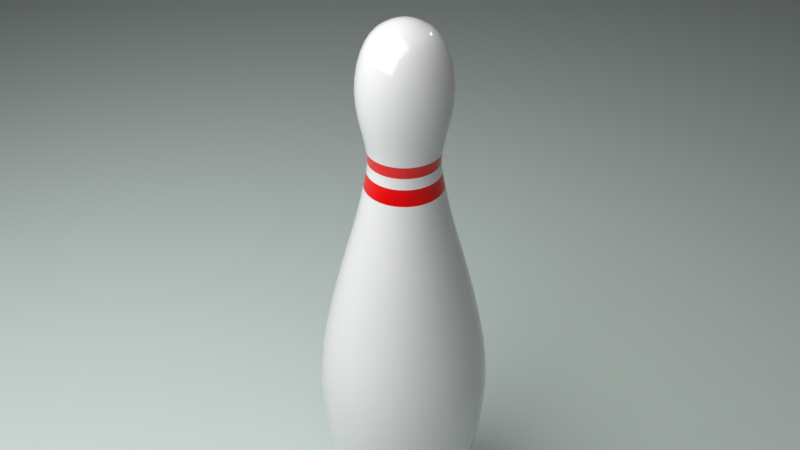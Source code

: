 # Source: popic.blend  (saved by Blender 2.79.0; exported with 4.5.12 LTS)
import bpy
from mathutils import Matrix  # noqa: F401  (used for matrix-valued properties, if any)

bpy.ops.wm.read_factory_settings(use_empty=True)
scene = bpy.context.scene
scene.name = 'Scene'

# ---- collections
col_collection_1 = bpy.data.collections.new('Collection 1'); scene.collection.children.link(col_collection_1)

# ---- materials (node trees are filled in below, after node groups)
mat_material_003 = bpy.data.materials.new('Material.003')
mat_material_003.alpha_threshold = 0.0
mat_material_003.roughness = 0.5
mat_material_004 = bpy.data.materials.new('Material.004')
mat_material_004.alpha_threshold = 0.0
mat_material_004.roughness = 0.5
mat_material_001 = bpy.data.materials.new('Material.001')
mat_material_001.alpha_threshold = 0.0
mat_material_001.roughness = 0.5
mat_material_002 = bpy.data.materials.new('Material.002')
mat_material_002.alpha_threshold = 0.0
mat_material_002.roughness = 0.5

# ---- material node trees
mat_material_003.use_nodes = True; mat_material_003.node_tree.nodes.clear()
_N = mat_material_003.node_tree.nodes; _L = mat_material_003.node_tree.links
n0 = _N.new('ShaderNodeOutputMaterial'); n0.name = 'Material Output'; n0.location = (300, 300)
n1 = _N.new('ShaderNodeEmission'); n1.name = 'Emission'; n1.location = (10, 300)
n1.inputs[0].default_value = (0.8, 0.8, 0.8, 1.0)
n1.inputs[1].default_value = 4.0
_L.new(n1.outputs[0], n0.inputs[0])
n0.is_active_output = True
mat_material_004.use_nodes = True; mat_material_004.node_tree.nodes.clear()
_N = mat_material_004.node_tree.nodes; _L = mat_material_004.node_tree.links
n0 = _N.new('ShaderNodeOutputMaterial'); n0.name = 'Material Output'; n0.location = (300, 300)
n1 = _N.new('ShaderNodeBsdfDiffuse'); n1.name = 'Diffuse BSDF'; n1.location = (10, 300)
n1.inputs[0].default_value = (0.6963, 0.8, 0.753, 1.0)
_L.new(n1.outputs[0], n0.inputs[0])
n0.is_active_output = True
mat_material_001.use_nodes = True; mat_material_001.node_tree.nodes.clear()
_N = mat_material_001.node_tree.nodes; _L = mat_material_001.node_tree.links
n0 = _N.new('ShaderNodeOutputMaterial'); n0.name = 'Material Output'; n0.location = (300, 300)
n1 = _N.new('ShaderNodeBsdfPrincipled'); n1.name = 'Principled BSDF'; n1.location = (10, 300)
n1.width = 150
n1.subsurface_method = 'BURLEY'
n1.inputs[2].default_value = 0.0
n1.inputs[3].default_value = 1.45
n1.inputs[9].default_value = (1.0, 1.0, 1.0)
n1.inputs[13].default_value = 0.6193
_L.new(n1.outputs[0], n0.inputs[0])
n0.is_active_output = True
mat_material_002.use_nodes = True; mat_material_002.node_tree.nodes.clear()
_N = mat_material_002.node_tree.nodes; _L = mat_material_002.node_tree.links
n0 = _N.new('ShaderNodeOutputMaterial'); n0.name = 'Material Output'; n0.location = (300, 300)
n1 = _N.new('ShaderNodeBsdfPrincipled'); n1.name = 'Principled BSDF'; n1.location = (10, 300)
n1.width = 150
n1.subsurface_method = 'BURLEY'
n1.inputs[0].default_value = (0.8, 0.0, 0.001313, 1.0)
n1.inputs[2].default_value = 0.0
n1.inputs[3].default_value = 1.45
n1.inputs[9].default_value = (1.0, 1.0, 1.0)
n1.inputs[13].default_value = 0.5917
n2 = _N.new('ShaderNodeTexCoord'); n2.name = 'Texture Coordinate'; n2.location = (-328, 179)
_L.new(n1.outputs[0], n0.inputs[0])
n0.is_active_output = True

# ---- world
world_world = bpy.data.worlds.new('World'); scene.world = world_world
world_world.color = (0.05088, 0.05088, 0.05088)
world_world.use_sun_shadow = False
world_world.sun_shadow_jitter_overblur = 0.0
world_world.cycles.sampling_method = 'MANUAL'

# ---- cameras
cam_camera = bpy.data.cameras.new('Camera')
cam_camera.clip_end = 100.0
cam_camera.lens = 35.0
cam_camera.sensor_width = 32.0
cam_camera.sensor_height = 18.0
cam_camera.ortho_scale = 7.314
cam_camera.dof.focus_distance = 0.0

# ---- lights
light_lamp = bpy.data.lights.new('Lamp', 'POINT')
light_lamp.transmission_factor = 0.0
light_lamp.cutoff_distance = 30.0
light_lamp.energy = 100.0
light_lamp.shadow_buffer_clip_start = 1.001
light_lamp.shadow_soft_size = 0.1
light_lamp.shadow_maximum_resolution = 0.006
light_lamp.use_absolute_resolution = True

# ---- meshes
me_plane_001 = bpy.data.meshes.new('Plane.001')
me_plane_001.from_pydata([(-1.0, -1.0, 0.0), (1.0, -1.0, 0.0), (-1.0, 1.0, 0.0), (1.0, 1.0, 0.0)], [], [(0, 1, 3, 2)])
me_plane_001.materials.append(mat_material_003)
me_plane_001.use_remesh_preserve_volume = False
me_plane_001.use_remesh_preserve_attributes = False
me_plane_001.use_mirror_vertex_groups = False
me_plane_001.update()
me_plane = bpy.data.meshes.new('Plane')
me_plane.from_pydata([(-1.0, -1.0, 0.0), (1.0, -1.0, 0.0), (-1.0, 1.0, 0.0), (1.0, 1.0, 0.0)], [], [(0, 1, 3, 2)])
me_plane.materials.append(mat_material_004)
me_plane.use_remesh_preserve_volume = False
me_plane.use_remesh_preserve_attributes = False
me_plane.use_mirror_vertex_groups = False
me_plane.update()
me_cylinder = bpy.data.meshes.new('Cylinder')
me_cylinder.from_pydata([(4.351e-08, 1.771e-07, -1.0), (4.351e-08, 0.4414, -1.0), (3.054e-08, 0.5462, 0.8095), (0.08611, 0.4329, -1.0), (0.1066, 0.5357, 0.8095), (0.1689, 0.4078, -1.0), (0.209, 0.5046, 0.8095), (0.2452, 0.367, -1.0), (0.3034, 0.4541, 0.8095), (0.3121, 0.3121, -1.0), (0.3862, 0.3862, 0.8095), (0.367, 0.2452, -1.0), (0.4541, 0.3034, 0.8095), (0.4078, 0.1689, -1.0), (0.5046, 0.209, 0.8095), (0.4329, 0.08611, -1.0), (0.5357, 0.1066, 0.8095), (0.4414, 2.104e-07, -1.0), (0.5462, 1.838e-07, 0.8095), (0.4329, -0.08611, -1.0), (0.5357, -0.1066, 0.8095), (0.4078, -0.1689, -1.0), (0.5046, -0.209, 0.8095), (0.367, -0.2452, -1.0), (0.4541, -0.3034, 0.8095), (0.3121, -0.3121, -1.0), (0.3862, -0.3862, 0.8095), (0.2452, -0.367, -1.0), (0.3034, -0.4541, 0.8095), (0.1689, -0.4078, -1.0), (0.209, -0.5046, 0.8095), (0.08611, -0.4329, -1.0), (0.1066, -0.5357, 0.8095), (-1.003e-07, -0.4414, -1.0), (-1.474e-07, -0.5462, 0.8095), (-0.08611, -0.4329, -1.0), (-0.1066, -0.5357, 0.8095), (-0.1689, -0.4078, -1.0), (-0.209, -0.5046, 0.8095), (-0.2452, -0.367, -1.0), (-0.3034, -0.4541, 0.8095), (-0.3121, -0.3121, -1.0), (-0.3862, -0.3862, 0.8095), (-0.367, -0.2452, -1.0), (-0.4541, -0.3034, 0.8095), (-0.4078, -0.1689, -1.0), (-0.5046, -0.209, 0.8095), (-0.4329, -0.08611, -1.0), (-0.5357, -0.1066, 0.8095), (-0.4414, 6.033e-07, -1.0), (-0.5462, 6.699e-07, 0.8095), (-0.4329, 0.08611, -1.0), (-0.5357, 0.1066, 0.8095), (-0.4078, 0.1689, -1.0), (-0.5046, 0.209, 0.8095), (-0.367, 0.2452, -1.0), (-0.4541, 0.3034, 0.8095), (-0.3121, 0.3121, -1.0), (-0.3862, 0.3862, 0.8095), (-0.2452, 0.367, -1.0), (-0.3034, 0.4541, 0.8095), (-0.1689, 0.4078, -1.0), (-0.209, 0.5046, 0.8095), (-0.08611, 0.4329, -1.0), (-0.1066, 0.5357, 0.8095), (-1.11e-08, 0.8823, 0.0), (0.1721, 0.8653, 0.0), (0.3376, 0.8151, 0.0), (0.4902, 0.7336, 0.0), (0.6239, 0.6239, 0.0), (0.7336, 0.4902, 0.0), (0.8151, 0.3376, 0.0), (0.8653, 0.1721, 0.0), (0.8823, 1.031e-07, 0.0), (0.8653, -0.1721, 0.0), (0.8151, -0.3376, 0.0), (0.7336, -0.4902, 0.0), (0.6239, -0.6239, 0.0), (0.4902, -0.7336, 0.0), (0.3376, -0.8151, 0.0), (0.1721, -0.8653, 0.0), (-2.986e-07, -0.8823, 0.0), (-0.1721, -0.8653, 0.0), (-0.3376, -0.8151, 0.0), (-0.4902, -0.7336, 0.0), (-0.6239, -0.6239, 0.0), (-0.7336, -0.4902, 0.0), (-0.8151, -0.3376, 0.0), (-0.8653, -0.1721, 0.0), (-0.8823, 8.884e-07, 0.0), (-0.8653, 0.1721, 0.0), (-0.8151, 0.3376, 0.0), (-0.7336, 0.4902, 0.0), (-0.6239, 0.6239, 0.0), (-0.4902, 0.7336, 0.0), (-0.3376, 0.8151, 0.0), (-0.1721, 0.8653, 0.0), (-0.1451, 0.7297, -0.5086), (-0.1502, 0.755, 0.3943), (2.128e-09, 0.7698, 0.3943), (6.657e-09, 0.744, -0.5086), (-0.2847, 0.6874, -0.5086), (-0.2946, 0.7112, 0.3943), (-0.4133, 0.6186, -0.5086), (-0.4277, 0.6401, 0.3943), (-0.5261, 0.5261, -0.5086), (-0.5443, 0.5443, 0.3943), (-0.6186, 0.4133, -0.5086), (-0.6401, 0.4277, 0.3943), (-0.6874, 0.2847, -0.5086), (-0.7112, 0.2946, 0.3943), (-0.7297, 0.1451, -0.5086), (-0.755, 0.1502, 0.3943), (-0.744, 7.996e-07, -0.5086), (-0.7698, 8.159e-07, 0.3943), (-0.7297, -0.1451, -0.5086), (-0.755, -0.1502, 0.3943), (-0.6874, -0.2847, -0.5086), (-0.7112, -0.2946, 0.3943), (-0.6186, -0.4133, -0.5086), (-0.6401, -0.4277, 0.3943), (-0.5261, -0.5261, -0.5086), (-0.5443, -0.5443, 0.3943), (-0.4133, -0.6186, -0.5086), (-0.4277, -0.6401, 0.3943), (-0.2847, -0.6874, -0.5086), (-0.2946, -0.7112, 0.3943), (-0.1451, -0.7297, -0.5086), (-0.1502, -0.755, 0.3943), (-2.358e-07, -0.744, -0.5086), (-2.487e-07, -0.7698, 0.3943), (0.1451, -0.7297, -0.5086), (0.1502, -0.755, 0.3943), (0.2847, -0.6874, -0.5086), (0.2946, -0.7112, 0.3943), (0.4133, -0.6186, -0.5086), (0.4277, -0.6401, 0.3943), (0.5261, -0.5261, -0.5086), (0.5443, -0.5443, 0.3943), (0.6186, -0.4133, -0.5086), (0.6401, -0.4277, 0.3943), (0.6874, -0.2847, -0.5086), (0.7112, -0.2946, 0.3943), (0.7297, -0.1451, -0.5086), (0.755, -0.1502, 0.3943), (0.744, 1.374e-07, -0.5086), (0.7698, 1.307e-07, 0.3943), (0.7297, 0.1451, -0.5086), (0.755, 0.1502, 0.3943), (0.6874, 0.2847, -0.5086), (0.7112, 0.2946, 0.3943), (0.6186, 0.4133, -0.5086), (0.6401, 0.4277, 0.3943), (0.5261, 0.5261, -0.5086), (0.5443, 0.5443, 0.3943), (0.4133, 0.6186, -0.5086), (0.4277, 0.6401, 0.3943), (0.2847, 0.6874, -0.5086), (0.2946, 0.7112, 0.3943), (0.1451, 0.7297, -0.5086), (0.1502, 0.755, 0.3943), (4.752e-08, 0.3478, 1.2), (0.06786, 0.3412, 1.2), (0.1331, 0.3214, 1.2), (0.1933, 0.2892, 1.2), (0.246, 0.246, 1.2), (0.2892, 0.1933, 1.2), (0.3214, 0.1331, 1.2), (0.3412, 0.06786, 1.2), (0.3478, 2.32e-07, 1.2), (0.3412, -0.06786, 1.2), (0.3214, -0.1331, 1.2), (0.2892, -0.1933, 1.2), (0.246, -0.246, 1.2), (0.1933, -0.2892, 1.2), (0.1331, -0.3214, 1.2), (0.06786, -0.3412, 1.2), (-6.582e-08, -0.3478, 1.2), (-0.06786, -0.3412, 1.2), (-0.1331, -0.3214, 1.2), (-0.1933, -0.2892, 1.2), (-0.246, -0.246, 1.2), (-0.2892, -0.1933, 1.2), (-0.3214, -0.1331, 1.2), (-0.3412, -0.06786, 1.2), (-0.3478, 5.417e-07, 1.2), (-0.3412, 0.06786, 1.2), (-0.3214, 0.1331, 1.2), (-0.2892, 0.1933, 1.2), (-0.246, 0.246, 1.2), (-0.1933, 0.2892, 1.2), (-0.1331, 0.3214, 1.2), (-0.06786, 0.3412, 1.2), (5.083e-08, 0.3178, 1.302), (0.06199, 0.3116, 1.302), (0.1216, 0.2936, 1.302), (0.1765, 0.2642, 1.302), (0.2247, 0.2247, 1.302), (0.2642, 0.1765, 1.302), (0.2936, 0.1216, 1.302), (0.3116, 0.06199, 1.302), (0.3178, 2.396e-07, 1.302), (0.3116, -0.06199, 1.302), (0.2936, -0.1216, 1.302), (0.2642, -0.1765, 1.302), (0.2247, -0.2247, 1.302), (0.1765, -0.2642, 1.302), (0.1216, -0.2936, 1.302), (0.06199, -0.3116, 1.302), (-5.271e-08, -0.3178, 1.302), (-0.06199, -0.3116, 1.302), (-0.1216, -0.2936, 1.302), (-0.1765, -0.2642, 1.302), (-0.2247, -0.2247, 1.302), (-0.2642, -0.1765, 1.302), (-0.2936, -0.1216, 1.302), (-0.3116, -0.06199, 1.302), (-0.3178, 5.224e-07, 1.302), (-0.3116, 0.06199, 1.302), (-0.2936, 0.1216, 1.302), (-0.2642, 0.1765, 1.302), (-0.2247, 0.2247, 1.302), (-0.1765, 0.2642, 1.302), (-0.1216, 0.2936, 1.302), (-0.06199, 0.3116, 1.302), (4.752e-08, 0.3478, 1.414), (0.06786, 0.3412, 1.414), (0.1331, 0.3214, 1.414), (0.1933, 0.2892, 1.414), (0.246, 0.246, 1.414), (0.2892, 0.1933, 1.414), (0.3214, 0.1331, 1.414), (0.3412, 0.06786, 1.414), (0.3478, 2.32e-07, 1.414), (0.3412, -0.06786, 1.414), (0.3214, -0.1331, 1.414), (0.2892, -0.1933, 1.414), (0.246, -0.246, 1.414), (0.1933, -0.2892, 1.414), (0.1331, -0.3214, 1.414), (0.06786, -0.3412, 1.414), (-6.582e-08, -0.3478, 1.414), (-0.06786, -0.3412, 1.414), (-0.1331, -0.3214, 1.414), (-0.1933, -0.2892, 1.414), (-0.246, -0.246, 1.414), (-0.2892, -0.1933, 1.414), (-0.3214, -0.1331, 1.414), (-0.3412, -0.06786, 1.414), (-0.3478, 5.417e-07, 1.414), (-0.3412, 0.06786, 1.414), (-0.3214, 0.1331, 1.414), (-0.2892, 0.1933, 1.414), (-0.246, 0.246, 1.414), (-0.1933, 0.2892, 1.414), (-0.1331, 0.3214, 1.414), (-0.06786, 0.3412, 1.414), (4.954e-08, 0.3289, 1.862), (0.06416, 0.3226, 1.862), (0.1259, 0.3038, 1.862), (0.1827, 0.2734, 1.862), (0.2325, 0.2325, 1.862), (0.2734, 0.1827, 1.862), (0.3038, 0.1259, 1.862), (0.3226, 0.06416, 1.862), (0.3289, 2.368e-07, 1.862), (0.3226, -0.06416, 1.862), (0.3038, -0.1259, 1.862), (0.2734, -0.1827, 1.862), (0.2325, -0.2325, 1.862), (0.1827, -0.2734, 1.862), (0.1259, -0.3038, 1.862), (0.06416, -0.3226, 1.862), (-5.762e-08, -0.3289, 1.862), (-0.06416, -0.3226, 1.862), (-0.1259, -0.3038, 1.862), (-0.1827, -0.2734, 1.862), (-0.2325, -0.2325, 1.862), (-0.2734, -0.1827, 1.862), (-0.3038, -0.1259, 1.862), (-0.3226, -0.06416, 1.862), (-0.3289, 5.295e-07, 1.862), (-0.3226, 0.06416, 1.862), (-0.3038, 0.1259, 1.862), (-0.2734, 0.1827, 1.862), (-0.2325, 0.2325, 1.862), (-0.1827, 0.2734, 1.862), (-0.1259, 0.3038, 1.862), (-0.06416, 0.3226, 1.862), (0.1737, -0.4193, 1.638), (0.08855, -0.4452, 1.638), (0.08855, 0.4452, 1.638), (0.1737, 0.4193, 1.638), (-0.321, 0.321, 1.638), (-0.2522, 0.3774, 1.638), (-1.11e-07, -0.4539, 1.638), (0.2522, 0.3774, 1.638), (-0.1737, 0.4193, 1.638), (-0.08855, -0.4452, 1.638), (0.321, 0.321, 1.638), (-0.08855, 0.4452, 1.638), (-0.1737, -0.4193, 1.638), (0.3774, 0.2522, 1.638), (3.688e-08, 0.4539, 1.638), (-0.2522, -0.3774, 1.638), (0.4193, 0.1737, 1.638), (-0.321, -0.321, 1.638), (0.4452, 0.08855, 1.638), (-0.3774, -0.2522, 1.638), (0.4539, 2.051e-07, 1.638), (-0.4193, -0.1737, 1.638), (0.4452, -0.08855, 1.638), (-0.4452, -0.08855, 1.638), (0.4193, -0.1737, 1.638), (-0.4539, 6.091e-07, 1.638), (0.3774, -0.2522, 1.638), (-0.4452, 0.08855, 1.638), (0.321, -0.321, 1.638), (-0.4193, 0.1737, 1.638), (0.2522, -0.3774, 1.638), (-0.3774, 0.2522, 1.638), (6.705e-08, 0.1589, 1.91), (0.031, 0.1559, 1.91), (0.06081, 0.1468, 1.91), (0.08829, 0.1321, 1.91), (0.1124, 0.1124, 1.91), (0.1321, 0.08829, 1.91), (0.1468, 0.06081, 1.91), (0.1559, 0.031, 1.91), (0.1589, 2.789e-07, 1.91), (0.1559, -0.031, 1.91), (0.1468, -0.06081, 1.91), (0.1321, -0.08829, 1.91), (0.1124, -0.1124, 1.91), (0.08829, -0.1321, 1.91), (0.06081, -0.1468, 1.91), (0.031, -0.1559, 1.91), (1.527e-08, -0.1589, 1.91), (-0.031, -0.1559, 1.91), (-0.06081, -0.1468, 1.91), (-0.08829, -0.1321, 1.91), (-0.1124, -0.1124, 1.91), (-0.1321, -0.08829, 1.91), (-0.1468, -0.06081, 1.91), (-0.1559, -0.031, 1.91), (-0.1589, 4.203e-07, 1.91), (-0.1559, 0.031, 1.91), (-0.1468, 0.06081, 1.91), (-0.1321, 0.08829, 1.91), (-0.1124, 0.1124, 1.91), (-0.08829, 0.1321, 1.91), (-0.06081, 0.1468, 1.91), (-0.031, 0.1559, 1.91), (-0.4307, 5.952e-07, 1.005), (-0.4224, 0.08402, 1.005), (-0.08402, 0.4224, 1.005), (4.052e-08, 0.4307, 1.005), (0.1648, -0.3979, 1.005), (0.08402, -0.4224, 1.005), (0.3045, 0.3045, 1.005), (0.3581, 0.2393, 1.005), (-0.3581, -0.2393, 1.005), (-0.3979, -0.1648, 1.005), (0.3581, -0.2393, 1.005), (0.3045, -0.3045, 1.005), (0.08402, 0.4224, 1.005), (0.1648, 0.3979, 1.005), (-0.3045, 0.3045, 1.005), (-0.2393, 0.3581, 1.005), (-0.1648, -0.3979, 1.005), (-0.2393, -0.3581, 1.005), (0.4307, 2.119e-07, 1.005), (0.4224, -0.08402, 1.005), (-0.3979, 0.1648, 1.005), (-9.981e-08, -0.4307, 1.005), (0.3979, 0.1648, 1.005), (-0.4224, -0.08402, 1.005), (0.2393, -0.3581, 1.005), (0.2393, 0.3581, 1.005), (-0.1648, 0.3979, 1.005), (-0.3045, -0.3045, 1.005), (0.3979, -0.1648, 1.005), (-0.3581, 0.2393, 1.005), (-0.08402, -0.4224, 1.005), (0.4224, 0.08402, 1.005), (7.55e-08, 0.02268, 1.929), (3.938e-08, 0.4754, -0.9448), (4.351e-08, 0.4121, -1.0), (0.09274, 0.4662, -0.9448), (0.08041, 0.4042, -1.0), (0.1819, 0.4392, -0.9448), (0.1577, 0.3808, -1.0), (0.2641, 0.3952, -0.9448), (0.229, 0.3427, -1.0), (0.3361, 0.3361, -0.9448), (0.2914, 0.2914, -1.0), (0.3952, 0.2641, -0.9448), (0.3427, 0.229, -1.0), (0.4392, 0.1819, -0.9448), (0.3808, 0.1577, -1.0), (0.4662, 0.09274, -0.9448), (0.4042, 0.08041, -1.0), (0.4754, 2.022e-07, -0.9448), (0.4121, 2.082e-07, -1.0), (0.4662, -0.09274, -0.9448), (0.4042, -0.08041, -1.0), (0.4392, -0.1819, -0.9448), (0.3808, -0.1577, -1.0), (0.3952, -0.2641, -0.9448), (0.3427, -0.229, -1.0), (0.3361, -0.3361, -0.9448), (0.2914, -0.2914, -1.0), (0.2641, -0.3952, -0.9448), (0.229, -0.3427, -1.0), (0.1819, -0.4392, -0.9448), (0.1577, -0.3808, -1.0), (0.09274, -0.4662, -0.9448), (0.08041, -0.4042, -1.0), (-1.155e-07, -0.4754, -0.9448), (-9.078e-08, -0.4121, -1.0), (-0.09274, -0.4662, -0.9448), (-0.08041, -0.4042, -1.0), (-0.1819, -0.4392, -0.9448), (-0.1577, -0.3808, -1.0), (-0.2641, -0.3952, -0.9448), (-0.229, -0.3427, -1.0), (-0.3361, -0.3361, -0.9448), (-0.2914, -0.2914, -1.0), (-0.3952, -0.2641, -0.9448), (-0.3427, -0.229, -1.0), (-0.4392, -0.1819, -0.9448), (-0.3808, -0.1577, -1.0), (-0.4662, -0.09274, -0.9448), (-0.4042, -0.08041, -1.0), (-0.4754, 6.254e-07, -0.9448), (-0.4121, 5.751e-07, -1.0), (-0.4662, 0.09274, -0.9448), (-0.4042, 0.08041, -1.0), (-0.4392, 0.1819, -0.9448), (-0.3808, 0.1577, -1.0), (-0.3952, 0.2641, -0.9448), (-0.3427, 0.229, -1.0), (-0.3361, 0.3361, -0.9448), (-0.2914, 0.2914, -1.0), (-0.2641, 0.3952, -0.9448), (-0.229, 0.3427, -1.0), (-0.1819, 0.4392, -0.9448), (-0.1577, 0.3808, -1.0), (-0.09274, 0.4662, -0.9448), (-0.08041, 0.4042, -1.0), (0.004425, 0.02224, 1.929), (0.008679, 0.02095, 1.929), (0.0126, 0.01886, 1.929), (0.01604, 0.01604, 1.929), (0.01886, 0.0126, 1.929), (0.02095, 0.00868, 1.929), (0.02224, 0.004425, 1.929), (0.02268, 3.121e-07, 1.929), (0.02224, -0.004424, 1.929), (0.02095, -0.008679, 1.929), (0.01886, -0.0126, 1.929), (0.01604, -0.01604, 1.929), (0.0126, -0.01886, 1.929), (0.008679, -0.02095, 1.929), (0.004425, -0.02224, 1.929), (6.811e-08, -0.02268, 1.929), (-0.004425, -0.02224, 1.929), (-0.008679, -0.02095, 1.929), (-0.0126, -0.01886, 1.929), (-0.01604, -0.01604, 1.929), (-0.01886, -0.0126, 1.929), (-0.02095, -0.008679, 1.929), (-0.02224, -0.004424, 1.929), (-0.02268, 3.323e-07, 1.929), (-0.02224, 0.004425, 1.929), (-0.02095, 0.00868, 1.929), (-0.01886, 0.0126, 1.929), (-0.01604, 0.01604, 1.929), (-0.0126, 0.01886, 1.929), (-0.008679, 0.02095, 1.929), (-0.004425, 0.02224, 1.929), (0.05499, -0.08229, 1.923), (0.03788, -0.09144, 1.923), (7.223e-08, 0.09897, 1.923), (0.01931, 0.09707, 1.923), (-0.08229, 0.05499, 1.923), (-0.06998, 0.06998, 1.923), (0.01931, -0.09707, 1.923), (0.03788, 0.09144, 1.923), (-0.05499, 0.08229, 1.923), (3.998e-08, -0.09897, 1.923), (0.05499, 0.08229, 1.923), (-0.03788, 0.09144, 1.923), (-0.01931, -0.09707, 1.923), (0.06998, 0.06998, 1.923), (-0.01931, 0.09707, 1.923), (-0.03788, -0.09144, 1.923), (0.08229, 0.05499, 1.923), (-0.05499, -0.08229, 1.923), (0.09144, 0.03788, 1.923), (-0.06998, -0.06998, 1.923), (0.09707, 0.01931, 1.923), (-0.08229, -0.05499, 1.923), (0.09897, 2.936e-07, 1.923), (-0.09144, -0.03787, 1.923), (0.09707, -0.01931, 1.923), (-0.09707, -0.01931, 1.923), (0.09144, -0.03787, 1.923), (-0.09897, 3.817e-07, 1.923), (0.08229, -0.05499, 1.923), (-0.09707, 0.01931, 1.923), (0.06998, -0.06998, 1.923), (-0.09144, 0.03788, 1.923), (0.06493, 0.3264, 1.251), (0.06493, 0.3264, 1.358), (4.917e-08, 0.3328, 1.251), (4.917e-08, 0.3328, 1.358), (0.1274, 0.3075, 1.251), (0.1274, 0.3075, 1.358), (0.1849, 0.2767, 1.251), (0.1849, 0.2767, 1.358), (0.2353, 0.2353, 1.251), (0.2353, 0.2353, 1.358), (0.2767, 0.1849, 1.251), (0.2767, 0.1849, 1.358), (0.3075, 0.1274, 1.251), (0.3075, 0.1274, 1.358), (0.3264, 0.06493, 1.251), (0.3264, 0.06493, 1.358), (0.3328, 2.358e-07, 1.251), (0.3328, 2.358e-07, 1.358), (0.3264, -0.06493, 1.251), (0.3264, -0.06493, 1.358), (0.3075, -0.1274, 1.251), (0.3075, -0.1274, 1.358), (0.2767, -0.1849, 1.251), (0.2767, -0.1849, 1.358), (0.2353, -0.2353, 1.251), (0.2353, -0.2353, 1.358), (0.1849, -0.2767, 1.251), (0.1849, -0.2767, 1.358), (0.1274, -0.3075, 1.251), (0.1274, -0.3075, 1.358), (0.06493, -0.3264, 1.251), (0.06493, -0.3264, 1.358), (-5.927e-08, -0.3328, 1.251), (-5.927e-08, -0.3328, 1.358), (-0.06493, -0.3264, 1.251), (-0.06493, -0.3264, 1.358), (-0.1274, -0.3075, 1.251), (-0.1274, -0.3075, 1.358), (-0.1849, -0.2767, 1.251), (-0.1849, -0.2767, 1.358), (-0.2353, -0.2353, 1.251), (-0.2353, -0.2353, 1.358), (-0.2767, -0.1849, 1.251), (-0.2767, -0.1849, 1.358), (-0.3075, -0.1274, 1.251), (-0.3075, -0.1274, 1.358), (-0.3264, -0.06493, 1.251), (-0.3264, -0.06493, 1.358), (-0.3328, 5.32e-07, 1.251), (-0.3328, 5.32e-07, 1.358), (-0.3264, 0.06493, 1.251), (-0.3264, 0.06493, 1.358), (-0.3075, 0.1274, 1.251), (-0.3075, 0.1274, 1.358), (-0.2767, 0.1849, 1.251), (-0.2767, 0.1849, 1.358), (-0.2353, 0.2353, 1.251), (-0.2353, 0.2353, 1.358), (-0.1849, 0.2767, 1.251), (-0.1849, 0.2767, 1.358), (-0.1274, 0.3075, 1.251), (-0.1274, 0.3075, 1.358), (-0.06493, 0.3264, 1.251), (-0.06493, 0.3264, 1.358)], [], [(387, 1, 3, 389), (65, 99, 160, 66), (389, 3, 5, 391), (66, 160, 158, 67), (391, 5, 7, 393), (67, 158, 156, 68), (393, 7, 9, 395), (68, 156, 154, 69), (395, 9, 11, 397), (69, 154, 152, 70), (397, 11, 13, 399), (70, 152, 150, 71), (399, 13, 15, 401), (71, 150, 148, 72), (401, 15, 17, 403), (72, 148, 146, 73), (403, 17, 19, 405), (73, 146, 144, 74), (405, 19, 21, 407), (74, 144, 142, 75), (407, 21, 23, 409), (75, 142, 140, 76), (409, 23, 25, 411), (76, 140, 138, 77), (411, 25, 27, 413), (77, 138, 136, 78), (413, 27, 29, 415), (78, 136, 134, 79), (415, 29, 31, 417), (79, 134, 132, 80), (417, 31, 33, 419), (80, 132, 130, 81), (419, 33, 35, 421), (81, 130, 128, 82), (421, 35, 37, 423), (82, 128, 126, 83), (423, 37, 39, 425), (83, 126, 124, 84), (425, 39, 41, 427), (84, 124, 122, 85), (427, 41, 43, 429), (85, 122, 120, 86), (429, 43, 45, 431), (86, 120, 118, 87), (431, 45, 47, 433), (87, 118, 116, 88), (433, 47, 49, 435), (88, 116, 114, 89), (435, 49, 51, 437), (89, 114, 112, 90), (437, 51, 53, 439), (90, 112, 110, 91), (439, 53, 55, 441), (91, 110, 108, 92), (441, 55, 57, 443), (92, 108, 106, 93), (443, 57, 59, 445), (93, 106, 104, 94), (445, 59, 61, 447), (94, 104, 102, 95), (447, 61, 63, 449), (95, 102, 98, 96), (449, 63, 1, 387), (96, 98, 99, 65), (97, 96, 65, 100), (101, 95, 96, 97), (103, 94, 95, 101), (105, 93, 94, 103), (107, 92, 93, 105), (109, 91, 92, 107), (111, 90, 91, 109), (113, 89, 90, 111), (115, 88, 89, 113), (117, 87, 88, 115), (119, 86, 87, 117), (121, 85, 86, 119), (123, 84, 85, 121), (125, 83, 84, 123), (127, 82, 83, 125), (129, 81, 82, 127), (131, 80, 81, 129), (133, 79, 80, 131), (135, 78, 79, 133), (137, 77, 78, 135), (139, 76, 77, 137), (141, 75, 76, 139), (143, 74, 75, 141), (145, 73, 74, 143), (147, 72, 73, 145), (149, 71, 72, 147), (151, 70, 71, 149), (153, 69, 70, 151), (155, 68, 69, 153), (157, 67, 68, 155), (159, 66, 67, 157), (100, 65, 66, 159), (61, 446, 448, 63), (98, 64, 2, 99), (99, 2, 4, 160), (63, 448, 386, 1), (59, 444, 446, 61), (102, 62, 64, 98), (57, 442, 444, 59), (104, 60, 62, 102), (55, 440, 442, 57), (106, 58, 60, 104), (53, 438, 440, 55), (108, 56, 58, 106), (51, 436, 438, 53), (110, 54, 56, 108), (49, 434, 436, 51), (112, 52, 54, 110), (47, 432, 434, 49), (114, 50, 52, 112), (45, 430, 432, 47), (116, 48, 50, 114), (43, 428, 430, 45), (118, 46, 48, 116), (41, 426, 428, 43), (120, 44, 46, 118), (39, 424, 426, 41), (122, 42, 44, 120), (37, 422, 424, 39), (124, 40, 42, 122), (35, 420, 422, 37), (126, 38, 40, 124), (33, 418, 420, 35), (128, 36, 38, 126), (31, 416, 418, 33), (130, 34, 36, 128), (29, 414, 416, 31), (132, 32, 34, 130), (27, 412, 414, 29), (134, 30, 32, 132), (25, 410, 412, 27), (136, 28, 30, 134), (23, 408, 410, 25), (138, 26, 28, 136), (21, 406, 408, 23), (140, 24, 26, 138), (19, 404, 406, 21), (142, 22, 24, 140), (17, 402, 404, 19), (144, 20, 22, 142), (15, 400, 402, 17), (146, 18, 20, 144), (13, 398, 400, 15), (148, 16, 18, 146), (11, 396, 398, 13), (150, 14, 16, 148), (9, 394, 396, 11), (152, 12, 14, 150), (7, 392, 394, 9), (154, 10, 12, 152), (5, 390, 392, 7), (156, 8, 10, 154), (3, 388, 390, 5), (158, 6, 8, 156), (1, 386, 388, 3), (160, 4, 6, 158), (354, 353, 185, 186), (356, 355, 192, 161), (358, 357, 175, 176), (360, 359, 165, 166), (362, 361, 182, 183), (364, 363, 172, 173), (366, 365, 162, 163), (368, 367, 189, 190), (370, 369, 179, 180), (372, 371, 169, 170), (373, 354, 186, 187), (374, 358, 176, 177), (375, 360, 166, 167), (376, 362, 183, 184), (377, 364, 173, 174), (378, 366, 163, 164), (379, 368, 190, 191), (380, 370, 180, 181), (381, 372, 170, 171), (382, 373, 187, 188), (383, 374, 177, 178), (384, 375, 167, 168), (353, 376, 184, 185), (357, 377, 174, 175), (359, 378, 164, 165), (365, 356, 161, 162), (355, 379, 191, 192), (361, 380, 181, 182), (363, 381, 171, 172), (367, 382, 188, 189), (369, 383, 178, 179), (371, 384, 168, 169), (531, 529, 201, 202), (559, 557, 215, 216), (533, 531, 202, 203), (561, 559, 216, 217), (535, 533, 203, 204), (563, 561, 217, 218), (537, 535, 204, 205), (565, 563, 218, 219), (539, 537, 205, 206), (567, 565, 219, 220), (541, 539, 206, 207), (513, 515, 193, 194), (569, 567, 220, 221), (543, 541, 207, 208), (517, 513, 194, 195), (571, 569, 221, 222), (545, 543, 208, 209), (519, 517, 195, 196), (573, 571, 222, 223), (547, 545, 209, 210), (521, 519, 196, 197), (575, 573, 223, 224), (549, 547, 210, 211), (523, 521, 197, 198), (515, 575, 224, 193), (551, 549, 211, 212), (525, 523, 198, 199), (553, 551, 212, 213), (527, 525, 199, 200), (555, 553, 213, 214), (529, 527, 200, 201), (557, 555, 214, 215), (205, 204, 536, 538), (219, 218, 564, 566), (206, 205, 538, 540), (220, 219, 566, 568), (207, 206, 540, 542), (194, 193, 516, 514), (221, 220, 568, 570), (208, 207, 542, 544), (195, 194, 514, 518), (222, 221, 570, 572), (209, 208, 544, 546), (196, 195, 518, 520), (223, 222, 572, 574), (210, 209, 546, 548), (197, 196, 520, 522), (224, 223, 574, 576), (211, 210, 548, 550), (198, 197, 522, 524), (193, 224, 576, 516), (212, 211, 550, 552), (199, 198, 524, 526), (213, 212, 552, 554), (200, 199, 526, 528), (214, 213, 554, 556), (201, 200, 528, 530), (215, 214, 556, 558), (202, 201, 530, 532), (216, 215, 558, 560), (203, 202, 532, 534), (217, 216, 560, 562), (204, 203, 534, 536), (218, 217, 562, 564), (290, 289, 271, 272), (292, 291, 258, 259), (294, 293, 285, 286), (295, 290, 272, 273), (296, 292, 259, 260), (297, 294, 286, 287), (298, 295, 273, 274), (299, 296, 260, 261), (300, 297, 287, 288), (301, 298, 274, 275), (302, 299, 261, 262), (303, 300, 288, 257), (304, 301, 275, 276), (305, 302, 262, 263), (306, 304, 276, 277), (307, 305, 263, 264), (308, 306, 277, 278), (309, 307, 264, 265), (310, 308, 278, 279), (311, 309, 265, 266), (312, 310, 279, 280), (313, 311, 266, 267), (314, 312, 280, 281), (315, 313, 267, 268), (316, 314, 281, 282), (317, 315, 268, 269), (318, 316, 282, 283), (319, 317, 269, 270), (320, 318, 283, 284), (289, 319, 270, 271), (291, 303, 257, 258), (293, 320, 284, 285), (253, 252, 320, 293), (226, 225, 303, 291), (239, 238, 319, 289), (252, 251, 318, 320), (238, 237, 317, 319), (251, 250, 316, 318), (237, 236, 315, 317), (250, 249, 314, 316), (236, 235, 313, 315), (249, 248, 312, 314), (235, 234, 311, 313), (248, 247, 310, 312), (234, 233, 309, 311), (247, 246, 308, 310), (233, 232, 307, 309), (246, 245, 306, 308), (232, 231, 305, 307), (245, 244, 304, 306), (231, 230, 302, 305), (244, 243, 301, 304), (225, 256, 300, 303), (230, 229, 299, 302), (243, 242, 298, 301), (256, 255, 297, 300), (229, 228, 296, 299), (242, 241, 295, 298), (255, 254, 294, 297), (228, 227, 292, 296), (241, 240, 290, 295), (254, 253, 293, 294), (227, 226, 291, 292), (240, 239, 289, 290), (275, 274, 338, 339), (262, 261, 325, 326), (257, 288, 352, 321), (276, 275, 339, 340), (263, 262, 326, 327), (277, 276, 340, 341), (264, 263, 327, 328), (278, 277, 341, 342), (265, 264, 328, 329), (279, 278, 342, 343), (266, 265, 329, 330), (280, 279, 343, 344), (267, 266, 330, 331), (281, 280, 344, 345), (268, 267, 331, 332), (282, 281, 345, 346), (269, 268, 332, 333), (283, 282, 346, 347), (270, 269, 333, 334), (284, 283, 347, 348), (271, 270, 334, 335), (258, 257, 321, 322), (285, 284, 348, 349), (272, 271, 335, 336), (259, 258, 322, 323), (286, 285, 349, 350), (273, 272, 336, 337), (260, 259, 323, 324), (287, 286, 350, 351), (274, 273, 337, 338), (261, 260, 324, 325), (288, 287, 351, 352), (18, 16, 384, 371), (38, 36, 383, 369), (58, 56, 382, 367), (24, 22, 381, 363), (44, 42, 380, 361), (64, 62, 379, 355), (4, 2, 356, 365), (10, 8, 378, 359), (30, 28, 377, 357), (50, 48, 376, 353), (16, 14, 375, 384), (36, 34, 374, 383), (56, 54, 373, 382), (22, 20, 372, 381), (42, 40, 370, 380), (62, 60, 368, 379), (8, 6, 366, 378), (28, 26, 364, 377), (48, 46, 362, 376), (14, 12, 360, 375), (34, 32, 358, 374), (54, 52, 354, 373), (20, 18, 371, 372), (40, 38, 369, 370), (60, 58, 367, 368), (6, 4, 365, 366), (26, 24, 363, 364), (46, 44, 361, 362), (12, 10, 359, 360), (32, 30, 357, 358), (2, 64, 355, 356), (52, 50, 353, 354), (508, 506, 472, 473), (481, 511, 461, 462), (511, 509, 460, 461), (509, 507, 459, 460), (510, 508, 473, 474), (507, 505, 458, 459), (506, 504, 471, 472), (505, 503, 457, 458), (504, 502, 470, 471), (503, 501, 456, 457), (502, 500, 469, 470), (501, 499, 455, 456), (500, 498, 468, 469), (499, 497, 454, 455), (498, 496, 467, 468), (483, 495, 480, 385), (497, 494, 453, 454), (496, 493, 466, 467), (495, 492, 479, 480), (494, 491, 452, 453), (493, 490, 465, 466), (492, 489, 478, 479), (491, 488, 451, 452), (490, 487, 464, 465), (489, 486, 477, 478), (488, 484, 450, 451), (487, 482, 463, 464), (486, 485, 476, 477), (484, 483, 385, 450), (482, 481, 462, 463), (485, 512, 475, 476), (512, 510, 474, 475), (386, 100, 159, 388), (0, 449, 387), (388, 159, 157, 390), (0, 387, 389), (390, 157, 155, 392), (0, 389, 391), (392, 155, 153, 394), (0, 391, 393), (394, 153, 151, 396), (0, 393, 395), (396, 151, 149, 398), (0, 395, 397), (398, 149, 147, 400), (0, 397, 399), (400, 147, 145, 402), (0, 399, 401), (402, 145, 143, 404), (0, 401, 403), (404, 143, 141, 406), (0, 403, 405), (406, 141, 139, 408), (0, 405, 407), (408, 139, 137, 410), (0, 407, 409), (410, 137, 135, 412), (0, 409, 411), (412, 135, 133, 414), (0, 411, 413), (414, 133, 131, 416), (0, 413, 415), (416, 131, 129, 418), (0, 415, 417), (418, 129, 127, 420), (0, 417, 419), (420, 127, 125, 422), (0, 419, 421), (422, 125, 123, 424), (0, 421, 423), (424, 123, 121, 426), (0, 423, 425), (426, 121, 119, 428), (0, 425, 427), (428, 119, 117, 430), (0, 427, 429), (430, 117, 115, 432), (0, 429, 431), (432, 115, 113, 434), (0, 431, 433), (434, 113, 111, 436), (0, 433, 435), (436, 111, 109, 438), (0, 435, 437), (438, 109, 107, 440), (0, 437, 439), (440, 107, 105, 442), (0, 439, 441), (442, 105, 103, 444), (0, 441, 443), (444, 103, 101, 446), (0, 443, 445), (446, 101, 97, 448), (0, 445, 447), (448, 97, 100, 386), (0, 447, 449), (385, 480, 479, 478, 477, 476, 475, 474, 473, 472, 471, 470, 469, 468, 467, 466, 465, 464, 463, 462, 461, 460, 459, 458, 457, 456, 455, 454, 453, 452, 451, 450), (347, 346, 510, 512), (348, 347, 512, 485), (335, 334, 481, 482), (322, 321, 483, 484), (349, 348, 485, 486), (336, 335, 482, 487), (323, 322, 484, 488), (350, 349, 486, 489), (337, 336, 487, 490), (324, 323, 488, 491), (351, 350, 489, 492), (338, 337, 490, 493), (325, 324, 491, 494), (352, 351, 492, 495), (339, 338, 493, 496), (326, 325, 494, 497), (321, 352, 495, 483), (340, 339, 496, 498), (327, 326, 497, 499), (341, 340, 498, 500), (328, 327, 499, 501), (342, 341, 500, 502), (329, 328, 501, 503), (343, 342, 502, 504), (330, 329, 503, 505), (344, 343, 504, 506), (331, 330, 505, 507), (346, 345, 508, 510), (332, 331, 507, 509), (333, 332, 509, 511), (334, 333, 511, 481), (345, 344, 506, 508), (162, 161, 515, 513), (518, 514, 226, 227), (514, 516, 225, 226), (161, 192, 575, 515), (163, 162, 513, 517), (520, 518, 227, 228), (164, 163, 517, 519), (522, 520, 228, 229), (165, 164, 519, 521), (524, 522, 229, 230), (166, 165, 521, 523), (526, 524, 230, 231), (167, 166, 523, 525), (528, 526, 231, 232), (168, 167, 525, 527), (530, 528, 232, 233), (169, 168, 527, 529), (532, 530, 233, 234), (170, 169, 529, 531), (534, 532, 234, 235), (171, 170, 531, 533), (536, 534, 235, 236), (172, 171, 533, 535), (538, 536, 236, 237), (173, 172, 535, 537), (540, 538, 237, 238), (174, 173, 537, 539), (542, 540, 238, 239), (175, 174, 539, 541), (544, 542, 239, 240), (176, 175, 541, 543), (546, 544, 240, 241), (177, 176, 543, 545), (548, 546, 241, 242), (178, 177, 545, 547), (550, 548, 242, 243), (179, 178, 547, 549), (552, 550, 243, 244), (180, 179, 549, 551), (554, 552, 244, 245), (181, 180, 551, 553), (556, 554, 245, 246), (182, 181, 553, 555), (558, 556, 246, 247), (183, 182, 555, 557), (560, 558, 247, 248), (184, 183, 557, 559), (562, 560, 248, 249), (185, 184, 559, 561), (564, 562, 249, 250), (186, 185, 561, 563), (566, 564, 250, 251), (187, 186, 563, 565), (568, 566, 251, 252), (188, 187, 565, 567), (570, 568, 252, 253), (189, 188, 567, 569), (572, 570, 253, 254), (190, 189, 569, 571), (574, 572, 254, 255), (191, 190, 571, 573), (576, 574, 255, 256), (192, 191, 573, 575), (516, 576, 256, 225)])
me_cylinder.polygons.foreach_set('use_smooth', [True] * 577)
me_cylinder.polygons.foreach_set('material_index', [0, 0, 0, 0, 0, 0, 0, 0, 0, 0, 0, 0, 0, 0, 0, 0, 0, 0, 0, 0, 0, 0, 0, 0, 0, 0, 0, 0, 0, 0, 0, 0, 0, 0, 0, 0, 0, 0, 0, 0, 0, 0, 0, 0, 0, 0, 0, 0, 0, 0, 0, 0, 0, 0, 0, 0, 0, 0, 0, 0, 0, 0, 0, 0, 0, 0, 0, 0, 0, 0, 0, 0, 0, 0, 0, 0, 0, 0, 0, 0, 0, 0, 0, 0, 0, 0, 0, 0, 0, 0, 0, 0, 0, 0, 0, 0, 0, 0, 0, 0, 0, 0, 0, 0, 0, 0, 0, 0, 0, 0, 0, 0, 0, 0, 0, 0, 0, 0, 0, 0, 0, 0, 0, 0, 0, 0, 0, 0, 0, 0, 0, 0, 0, 0, 0, 0, 0, 0, 0, 0, 0, 0, 0, 0, 0, 0, 0, 0, 0, 0, 0, 0, 0, 0, 0, 0, 0, 0, 0, 0, 0, 0, 0, 0, 0, 0, 0, 0, 0, 0, 0, 0, 0, 0, 0, 0, 0, 0, 0, 0, 0, 0, 0, 0, 0, 0, 0, 0, 0, 0, 0, 0, 0, 0, 0, 0, 0, 0, 0, 0, 0, 0, 0, 0, 0, 0, 0, 0, 0, 0, 0, 0, 0, 0, 0, 0, 0, 0, 0, 0, 0, 0, 0, 0, 1, 1, 1, 1, 1, 1, 1, 1, 1, 1, 1, 1, 1, 1, 1, 1, 1, 1, 1, 1, 1, 1, 1, 1, 1, 1, 1, 1, 1, 1, 1, 1, 0, 0, 0, 0, 0, 0, 0, 0, 0, 0, 0, 0, 0, 0, 0, 0, 0, 0, 0, 0, 0, 0, 0, 0, 0, 0, 0, 0, 0, 0, 0, 0, 0, 0, 0, 0, 0, 0, 0, 0, 0, 0, 0, 0, 0, 0, 0, 0, 0, 0, 0, 0, 0, 0, 0, 0, 0, 0, 0, 0, 0, 0, 0, 0, 0, 0, 0, 0, 0, 0, 0, 0, 0, 0, 0, 0, 0, 0, 0, 0, 0, 0, 0, 0, 0, 0, 0, 0, 0, 0, 0, 0, 0, 0, 0, 0, 0, 0, 0, 0, 0, 0, 0, 0, 0, 0, 0, 0, 0, 0, 0, 0, 0, 0, 0, 0, 0, 0, 0, 0, 0, 0, 0, 0, 0, 0, 0, 0, 0, 0, 0, 0, 0, 0, 0, 0, 0, 0, 0, 0, 0, 0, 0, 0, 0, 0, 0, 0, 0, 0, 0, 0, 0, 0, 0, 0, 0, 0, 0, 0, 0, 0, 0, 0, 0, 0, 0, 0, 0, 0, 0, 0, 0, 0, 0, 0, 0, 0, 0, 0, 0, 0, 0, 0, 0, 0, 0, 0, 0, 0, 0, 0, 0, 0, 0, 0, 0, 0, 0, 0, 0, 0, 0, 0, 0, 0, 0, 0, 0, 0, 0, 0, 0, 0, 0, 0, 0, 0, 0, 0, 0, 0, 0, 0, 0, 0, 0, 0, 0, 0, 0, 0, 0, 0, 0, 0, 0, 0, 0, 0, 0, 0, 0, 0, 0, 0, 0, 0, 0, 0, 0, 0, 0, 0, 0, 0, 0, 1, 0, 0, 1, 1, 0, 1, 0, 1, 0, 1, 0, 1, 0, 1, 0, 1, 0, 1, 0, 1, 0, 1, 0, 1, 0, 1, 0, 1, 0, 1, 0, 1, 0, 1, 0, 1, 0, 1, 0, 1, 0, 1, 0, 1, 0, 1, 0, 1, 0, 1, 0, 1, 0, 1, 0, 1, 0, 1, 0, 1, 0, 1, 0])
_uv = me_cylinder.uv_layers.new(name='UVMap')
_uv.uv.foreach_set('vector', [0.3589, 0.366, 0.3586, 0.3662, 0.358, 0.3653, 0.3583, 0.3652, 0.3423, 0.3797, 0.3279, 0.3915, 0.3229, 0.3841, 0.3393, 0.3754, 0.3583, 0.3652, 0.358, 0.3653, 0.3576, 0.3644, 0.3579, 0.3643, 0.3393, 0.3754, 0.3229, 0.3841, 0.3195, 0.376, 0.3373, 0.3706, 0.3579, 0.3643, 0.3576, 0.3644, 0.3573, 0.3634, 0.3577, 0.3633, 0.3373, 0.3706, 0.3195, 0.376, 0.3177, 0.3673, 0.3362, 0.3655, 0.3577, 0.3633, 0.3573, 0.3634, 0.3573, 0.3623, 0.3576, 0.3623, 0.3362, 0.3655, 0.3177, 0.3673, 0.3177, 0.3584, 0.3362, 0.3603, 0.3576, 0.3623, 0.3573, 0.3623, 0.3575, 0.3613, 0.3578, 0.3614, 0.3362, 0.3603, 0.3177, 0.3584, 0.3194, 0.3497, 0.3372, 0.3552, 0.3578, 0.3614, 0.3575, 0.3613, 0.3578, 0.3603, 0.3581, 0.3604, 0.3372, 0.3552, 0.3194, 0.3497, 0.3227, 0.3415, 0.3391, 0.3503, 0.3581, 0.3604, 0.3578, 0.3603, 0.3584, 0.3594, 0.3587, 0.3596, 0.3391, 0.3503, 0.3227, 0.3415, 0.3276, 0.3342, 0.342, 0.346, 0.3587, 0.3596, 0.3584, 0.3594, 0.3591, 0.3586, 0.3593, 0.3589, 0.342, 0.346, 0.3276, 0.3342, 0.3338, 0.3279, 0.3456, 0.3423, 0.3593, 0.3589, 0.3591, 0.3586, 0.36, 0.358, 0.3601, 0.3583, 0.3456, 0.3423, 0.3338, 0.3279, 0.3412, 0.3229, 0.3499, 0.3393, 0.3601, 0.3583, 0.36, 0.358, 0.3609, 0.3576, 0.361, 0.3579, 0.3499, 0.3393, 0.3412, 0.3229, 0.3493, 0.3195, 0.3547, 0.3373, 0.361, 0.3579, 0.3609, 0.3576, 0.3619, 0.3573, 0.362, 0.3577, 0.3547, 0.3373, 0.3493, 0.3195, 0.358, 0.3177, 0.3598, 0.3362, 0.362, 0.3577, 0.3619, 0.3573, 0.363, 0.3573, 0.363, 0.3576, 0.3598, 0.3362, 0.358, 0.3177, 0.3669, 0.3177, 0.365, 0.3362, 0.363, 0.3576, 0.363, 0.3573, 0.364, 0.3575, 0.3639, 0.3578, 0.365, 0.3362, 0.3669, 0.3177, 0.3756, 0.3194, 0.3701, 0.3372, 0.3639, 0.3578, 0.364, 0.3575, 0.365, 0.3578, 0.3649, 0.3581, 0.3701, 0.3372, 0.3756, 0.3194, 0.3837, 0.3227, 0.375, 0.3391, 0.3649, 0.3581, 0.365, 0.3578, 0.3659, 0.3584, 0.3657, 0.3587, 0.375, 0.3391, 0.3837, 0.3227, 0.3911, 0.3276, 0.3793, 0.342, 0.3657, 0.3587, 0.3659, 0.3584, 0.3667, 0.3591, 0.3664, 0.3593, 0.3793, 0.342, 0.3911, 0.3276, 0.3974, 0.3338, 0.383, 0.3456, 0.3664, 0.3593, 0.3667, 0.3591, 0.3673, 0.36, 0.367, 0.3601, 0.383, 0.3456, 0.3974, 0.3338, 0.4024, 0.3412, 0.386, 0.3499, 0.367, 0.3601, 0.3673, 0.36, 0.3677, 0.3609, 0.3674, 0.361, 0.386, 0.3499, 0.4024, 0.3412, 0.4058, 0.3493, 0.388, 0.3547, 0.3674, 0.361, 0.3677, 0.3609, 0.368, 0.3619, 0.3676, 0.362, 0.388, 0.3547, 0.4058, 0.3493, 0.4076, 0.358, 0.3891, 0.3598, 0.3676, 0.362, 0.368, 0.3619, 0.368, 0.363, 0.3677, 0.363, 0.3891, 0.3598, 0.4076, 0.358, 0.4076, 0.3669, 0.3891, 0.365, 0.3677, 0.363, 0.368, 0.363, 0.3678, 0.364, 0.3675, 0.3639, 0.3891, 0.365, 0.4076, 0.3669, 0.4059, 0.3756, 0.3881, 0.3701, 0.3675, 0.3639, 0.3678, 0.364, 0.3675, 0.365, 0.3672, 0.3649, 0.3881, 0.3701, 0.4059, 0.3756, 0.4026, 0.3838, 0.3862, 0.375, 0.3672, 0.3649, 0.3675, 0.365, 0.3669, 0.3659, 0.3666, 0.3657, 0.3862, 0.375, 0.4026, 0.3838, 0.3977, 0.3911, 0.3833, 0.3793, 0.3666, 0.3657, 0.3669, 0.3659, 0.3662, 0.3667, 0.366, 0.3664, 0.3833, 0.3793, 0.3977, 0.3911, 0.3915, 0.3974, 0.3797, 0.383, 0.366, 0.3664, 0.3662, 0.3667, 0.3653, 0.3673, 0.3652, 0.367, 0.3797, 0.383, 0.3915, 0.3974, 0.3841, 0.4024, 0.3754, 0.386, 0.3652, 0.367, 0.3653, 0.3673, 0.3644, 0.3677, 0.3643, 0.3674, 0.3754, 0.386, 0.3841, 0.4024, 0.376, 0.4058, 0.3706, 0.388, 0.3643, 0.3674, 0.3644, 0.3677, 0.3634, 0.368, 0.3633, 0.3676, 0.3706, 0.388, 0.376, 0.4058, 0.3673, 0.4076, 0.3655, 0.3891, 0.3633, 0.3676, 0.3634, 0.368, 0.3623, 0.368, 0.3623, 0.3677, 0.3655, 0.3891, 0.3673, 0.4076, 0.3584, 0.4076, 0.3603, 0.3891, 0.3623, 0.3677, 0.3623, 0.368, 0.3613, 0.3678, 0.3614, 0.3675, 0.3603, 0.3891, 0.3584, 0.4076, 0.3497, 0.4059, 0.3552, 0.3881, 0.3614, 0.3675, 0.3613, 0.3678, 0.3603, 0.3675, 0.3604, 0.3672, 0.3552, 0.3881, 0.3497, 0.4059, 0.3415, 0.4026, 0.3503, 0.3862, 0.3604, 0.3672, 0.3603, 0.3675, 0.3594, 0.3669, 0.3596, 0.3666, 0.3503, 0.3862, 0.3415, 0.4026, 0.3342, 0.3977, 0.346, 0.3833, 0.3596, 0.3666, 0.3594, 0.3669, 0.3586, 0.3662, 0.3589, 0.366, 0.346, 0.3833, 0.3342, 0.3977, 0.3279, 0.3915, 0.3423, 0.3797, 0.354, 0.3736, 0.346, 0.3833, 0.3423, 0.3797, 0.352, 0.3717, 0.3563, 0.3751, 0.3503, 0.3862, 0.346, 0.3833, 0.354, 0.3736, 0.3588, 0.3761, 0.3552, 0.3881, 0.3503, 0.3862, 0.3563, 0.3751, 0.3615, 0.3766, 0.3603, 0.3891, 0.3552, 0.3881, 0.3588, 0.3761, 0.3643, 0.3766, 0.3655, 0.3891, 0.3603, 0.3891, 0.3615, 0.3766, 0.367, 0.376, 0.3706, 0.388, 0.3655, 0.3891, 0.3643, 0.3766, 0.3695, 0.3749, 0.3754, 0.386, 0.3706, 0.388, 0.367, 0.376, 0.3717, 0.3733, 0.3797, 0.383, 0.3754, 0.386, 0.3695, 0.3749, 0.3736, 0.3713, 0.3833, 0.3793, 0.3797, 0.383, 0.3717, 0.3733, 0.3751, 0.369, 0.3862, 0.375, 0.3833, 0.3793, 0.3736, 0.3713, 0.3761, 0.3665, 0.3881, 0.3701, 0.3862, 0.375, 0.3751, 0.369, 0.3766, 0.3638, 0.3891, 0.365, 0.3881, 0.3701, 0.3761, 0.3665, 0.3766, 0.361, 0.3891, 0.3598, 0.3891, 0.365, 0.3766, 0.3638, 0.376, 0.3583, 0.388, 0.3547, 0.3891, 0.3598, 0.3766, 0.361, 0.3749, 0.3558, 0.386, 0.3499, 0.388, 0.3547, 0.376, 0.3583, 0.3733, 0.3536, 0.383, 0.3456, 0.386, 0.3499, 0.3749, 0.3558, 0.3713, 0.3517, 0.3793, 0.342, 0.383, 0.3456, 0.3733, 0.3536, 0.369, 0.3502, 0.375, 0.3391, 0.3793, 0.342, 0.3713, 0.3517, 0.3665, 0.3492, 0.3701, 0.3372, 0.375, 0.3391, 0.369, 0.3502, 0.3638, 0.3487, 0.365, 0.3362, 0.3701, 0.3372, 0.3665, 0.3492, 0.361, 0.3487, 0.3598, 0.3362, 0.365, 0.3362, 0.3638, 0.3487, 0.3583, 0.3493, 0.3547, 0.3373, 0.3598, 0.3362, 0.361, 0.3487, 0.3558, 0.3504, 0.3499, 0.3393, 0.3547, 0.3373, 0.3583, 0.3493, 0.3536, 0.352, 0.3456, 0.3423, 0.3499, 0.3393, 0.3558, 0.3504, 0.3517, 0.354, 0.342, 0.346, 0.3456, 0.3423, 0.3536, 0.352, 0.3502, 0.3563, 0.3391, 0.3503, 0.342, 0.346, 0.3517, 0.354, 0.3492, 0.3588, 0.3372, 0.3552, 0.3391, 0.3503, 0.3502, 0.3563, 0.3487, 0.3615, 0.3362, 0.3603, 0.3372, 0.3552, 0.3492, 0.3588, 0.3487, 0.3643, 0.3362, 0.3655, 0.3362, 0.3603, 0.3487, 0.3615, 0.3493, 0.367, 0.3373, 0.3706, 0.3362, 0.3655, 0.3487, 0.3643, 0.3504, 0.3695, 0.3393, 0.3754, 0.3373, 0.3706, 0.3493, 0.367, 0.352, 0.3717, 0.3423, 0.3797, 0.3393, 0.3754, 0.3504, 0.3695, 0.3603, 0.3675, 0.3599, 0.3682, 0.3589, 0.3676, 0.3594, 0.3669, 0.3342, 0.3977, 0.2894, 0.4524, 0.2733, 0.4364, 0.3279, 0.3915, 0.3279, 0.3915, 0.2733, 0.4364, 0.2606, 0.4176, 0.3229, 0.3841, 0.3594, 0.3669, 0.3589, 0.3676, 0.358, 0.3667, 0.3586, 0.3662, 0.3613, 0.3678, 0.361, 0.3686, 0.3599, 0.3682, 0.3603, 0.3675, 0.3415, 0.4026, 0.3083, 0.465, 0.2894, 0.4524, 0.3342, 0.3977, 0.3623, 0.368, 0.3622, 0.3688, 0.361, 0.3686, 0.3613, 0.3678, 0.3497, 0.4059, 0.3293, 0.4736, 0.3083, 0.465, 0.3415, 0.4026, 0.3634, 0.368, 0.3635, 0.3688, 0.3622, 0.3688, 0.3623, 0.368, 0.3584, 0.4076, 0.3516, 0.478, 0.3293, 0.4736, 0.3497, 0.4059, 0.3644, 0.3677, 0.3646, 0.3685, 0.3635, 0.3688, 0.3634, 0.368, 0.3673, 0.4076, 0.3743, 0.4779, 0.3516, 0.478, 0.3584, 0.4076, 0.3653, 0.3673, 0.3657, 0.368, 0.3646, 0.3685, 0.3644, 0.3677, 0.376, 0.4058, 0.3966, 0.4734, 0.3743, 0.4779, 0.3673, 0.4076, 0.3662, 0.3667, 0.3667, 0.3673, 0.3657, 0.368, 0.3653, 0.3673, 0.3841, 0.4024, 0.4176, 0.4647, 0.3966, 0.4734, 0.376, 0.4058, 0.3669, 0.3659, 0.3676, 0.3664, 0.3667, 0.3673, 0.3662, 0.3667, 0.3915, 0.3974, 0.4364, 0.452, 0.4176, 0.4647, 0.3841, 0.4024, 0.3675, 0.365, 0.3682, 0.3654, 0.3676, 0.3664, 0.3669, 0.3659, 0.3977, 0.3911, 0.4524, 0.4359, 0.4364, 0.452, 0.3915, 0.3974, 0.3678, 0.364, 0.3686, 0.3643, 0.3682, 0.3654, 0.3675, 0.365, 0.4026, 0.3838, 0.465, 0.417, 0.4524, 0.4359, 0.3977, 0.3911, 0.368, 0.363, 0.3688, 0.3631, 0.3686, 0.3643, 0.3678, 0.364, 0.4059, 0.3756, 0.4736, 0.396, 0.465, 0.417, 0.4026, 0.3838, 0.368, 0.3619, 0.3688, 0.3618, 0.3688, 0.3631, 0.368, 0.363, 0.4076, 0.3669, 0.478, 0.3737, 0.4736, 0.396, 0.4059, 0.3756, 0.3677, 0.3609, 0.3685, 0.3607, 0.3688, 0.3618, 0.368, 0.3619, 0.4076, 0.358, 0.4779, 0.351, 0.478, 0.3737, 0.4076, 0.3669, 0.3673, 0.36, 0.368, 0.3596, 0.3685, 0.3607, 0.3677, 0.3609, 0.4058, 0.3493, 0.4734, 0.3287, 0.4779, 0.351, 0.4076, 0.358, 0.3667, 0.3591, 0.3673, 0.3586, 0.368, 0.3596, 0.3673, 0.36, 0.4024, 0.3412, 0.4647, 0.3077, 0.4734, 0.3287, 0.4058, 0.3493, 0.3659, 0.3584, 0.3664, 0.3577, 0.3673, 0.3586, 0.3667, 0.3591, 0.3974, 0.3338, 0.452, 0.2889, 0.4647, 0.3077, 0.4024, 0.3412, 0.365, 0.3578, 0.3654, 0.3571, 0.3664, 0.3577, 0.3659, 0.3584, 0.3911, 0.3276, 0.4359, 0.2729, 0.452, 0.2889, 0.3974, 0.3338, 0.364, 0.3575, 0.3643, 0.3567, 0.3654, 0.3571, 0.365, 0.3578, 0.3837, 0.3227, 0.417, 0.2603, 0.4359, 0.2729, 0.3911, 0.3276, 0.363, 0.3573, 0.3631, 0.3565, 0.3643, 0.3567, 0.364, 0.3575, 0.3756, 0.3194, 0.396, 0.2517, 0.417, 0.2603, 0.3837, 0.3227, 0.3619, 0.3573, 0.3618, 0.3565, 0.3631, 0.3565, 0.363, 0.3573, 0.3669, 0.3177, 0.3737, 0.2473, 0.396, 0.2517, 0.3756, 0.3194, 0.3609, 0.3576, 0.3607, 0.3568, 0.3618, 0.3565, 0.3619, 0.3573, 0.358, 0.3177, 0.351, 0.2474, 0.3737, 0.2473, 0.3669, 0.3177, 0.36, 0.358, 0.3596, 0.3573, 0.3607, 0.3568, 0.3609, 0.3576, 0.3493, 0.3195, 0.3287, 0.2519, 0.351, 0.2474, 0.358, 0.3177, 0.3591, 0.3586, 0.3586, 0.358, 0.3596, 0.3573, 0.36, 0.358, 0.3412, 0.3229, 0.3077, 0.2606, 0.3287, 0.2519, 0.3493, 0.3195, 0.3584, 0.3594, 0.3577, 0.3589, 0.3586, 0.358, 0.3591, 0.3586, 0.3338, 0.3279, 0.2889, 0.2733, 0.3077, 0.2606, 0.3412, 0.3229, 0.3578, 0.3603, 0.3571, 0.3599, 0.3577, 0.3589, 0.3584, 0.3594, 0.3276, 0.3342, 0.2729, 0.2894, 0.2889, 0.2733, 0.3338, 0.3279, 0.3575, 0.3613, 0.3567, 0.361, 0.3571, 0.3599, 0.3578, 0.3603, 0.3227, 0.3415, 0.2603, 0.3083, 0.2729, 0.2894, 0.3276, 0.3342, 0.3573, 0.3623, 0.3565, 0.3622, 0.3567, 0.361, 0.3575, 0.3613, 0.3194, 0.3497, 0.2517, 0.3293, 0.2603, 0.3083, 0.3227, 0.3415, 0.3573, 0.3634, 0.3565, 0.3635, 0.3565, 0.3622, 0.3573, 0.3623, 0.3177, 0.3584, 0.2473, 0.3516, 0.2517, 0.3293, 0.3194, 0.3497, 0.3576, 0.3644, 0.3568, 0.3646, 0.3565, 0.3635, 0.3573, 0.3634, 0.3177, 0.3673, 0.2474, 0.3743, 0.2473, 0.3516, 0.3177, 0.3584, 0.358, 0.3653, 0.3573, 0.3657, 0.3568, 0.3646, 0.3576, 0.3644, 0.3195, 0.376, 0.2519, 0.3966, 0.2474, 0.3743, 0.3177, 0.3673, 0.3586, 0.3662, 0.358, 0.3667, 0.3573, 0.3657, 0.358, 0.3653, 0.3229, 0.3841, 0.2606, 0.4176, 0.2519, 0.3966, 0.3195, 0.376, 0.4551, 0.5356, 0.487, 0.5143, 0.5937, 0.6442, 0.5344, 0.6839, 0.211, 0.487, 0.2382, 0.5142, 0.1316, 0.6442, 0.08107, 0.5937, 0.4871, 0.2111, 0.4551, 0.1897, 0.5344, 0.0414, 0.5937, 0.08108, 0.175, 0.3057, 0.1675, 0.3434, 0.0001477, 0.3269, 0.01408, 0.2569, 0.5356, 0.4551, 0.5503, 0.4196, 0.7112, 0.4684, 0.6839, 0.5344, 0.3819, 0.1675, 0.3434, 0.1675, 0.3269, 0.0001475, 0.3984, 0.0001476, 0.175, 0.4196, 0.1897, 0.4551, 0.0414, 0.5344, 0.01408, 0.4684, 0.3057, 0.5503, 0.3434, 0.5578, 0.3269, 0.7252, 0.2569, 0.7112, 0.5578, 0.3434, 0.5503, 0.3057, 0.7112, 0.2569, 0.7252, 0.3269, 0.2702, 0.1897, 0.2383, 0.211, 0.1316, 0.08108, 0.1909, 0.0414, 0.4196, 0.5503, 0.4551, 0.5356, 0.5344, 0.6839, 0.4684, 0.7112, 0.5143, 0.2383, 0.4871, 0.2111, 0.5937, 0.08108, 0.6442, 0.1316, 0.1897, 0.2702, 0.175, 0.3057, 0.01408, 0.2569, 0.0414, 0.1909, 0.5142, 0.4871, 0.5356, 0.4551, 0.6839, 0.5344, 0.6442, 0.5937, 0.4196, 0.175, 0.3819, 0.1675, 0.3984, 0.0001476, 0.4684, 0.01408, 0.1675, 0.3819, 0.175, 0.4196, 0.01408, 0.4684, 0.0001475, 0.3984, 0.2702, 0.5356, 0.3057, 0.5503, 0.2569, 0.7112, 0.1909, 0.6839, 0.5578, 0.3819, 0.5578, 0.3434, 0.7252, 0.3269, 0.7252, 0.3984, 0.3057, 0.175, 0.2702, 0.1897, 0.1909, 0.0414, 0.2569, 0.01408, 0.3819, 0.5578, 0.4196, 0.5503, 0.4684, 0.7112, 0.3984, 0.7252, 0.5356, 0.2702, 0.5143, 0.2383, 0.6442, 0.1316, 0.6839, 0.1909, 0.2111, 0.2382, 0.1897, 0.2702, 0.0414, 0.1909, 0.08108, 0.1316, 0.487, 0.5143, 0.5142, 0.4871, 0.6442, 0.5937, 0.5937, 0.6442, 0.4551, 0.1897, 0.4196, 0.175, 0.4684, 0.01408, 0.5344, 0.0414, 0.1675, 0.3434, 0.1675, 0.3819, 0.0001475, 0.3984, 0.0001477, 0.3269, 0.1897, 0.4551, 0.211, 0.487, 0.08107, 0.5937, 0.0414, 0.5344, 0.2382, 0.5142, 0.2702, 0.5356, 0.1909, 0.6839, 0.1316, 0.6442, 0.5503, 0.4196, 0.5578, 0.3819, 0.7252, 0.3984, 0.7112, 0.4684, 0.3434, 0.1675, 0.3057, 0.175, 0.2569, 0.01408, 0.3269, 0.0001475, 0.3434, 0.5578, 0.3819, 0.5578, 0.3984, 0.7252, 0.3269, 0.7252, 0.5503, 0.3057, 0.5356, 0.2702, 0.6839, 0.1909, 0.7112, 0.2569, 0.2383, 0.211, 0.2111, 0.2382, 0.08108, 0.1316, 0.1316, 0.08108, 0.3534, 0.8649, 0.3651, 0.8667, 0.3643, 0.8776, 0.3508, 0.8752, 0.3657, 0.7502, 0.3541, 0.7524, 0.3509, 0.742, 0.3646, 0.7394, 0.3426, 0.8608, 0.3534, 0.8649, 0.3508, 0.8752, 0.3379, 0.8704, 0.3776, 0.7503, 0.3657, 0.7502, 0.3646, 0.7394, 0.3786, 0.7395, 0.3328, 0.8547, 0.3426, 0.8608, 0.3379, 0.8704, 0.3264, 0.8631, 0.3892, 0.7527, 0.3776, 0.7503, 0.3786, 0.7395, 0.3923, 0.7423, 0.3245, 0.8467, 0.3328, 0.8547, 0.3264, 0.8631, 0.3165, 0.8536, 0.4001, 0.7572, 0.3892, 0.7527, 0.3923, 0.7423, 0.4051, 0.7476, 0.318, 0.8372, 0.3245, 0.8467, 0.3165, 0.8536, 0.3087, 0.8424, 0.4099, 0.7638, 0.4001, 0.7572, 0.4051, 0.7476, 0.4167, 0.7554, 0.3135, 0.8265, 0.318, 0.8372, 0.3087, 0.8424, 0.3033, 0.8297, 0.4294, 0.8265, 0.4317, 0.8153, 0.4422, 0.8163, 0.4395, 0.8296, 0.4183, 0.7721, 0.4099, 0.7638, 0.4167, 0.7554, 0.4265, 0.7651, 0.3112, 0.8151, 0.3135, 0.8265, 0.3033, 0.8297, 0.3005, 0.8162, 0.4248, 0.837, 0.4294, 0.8265, 0.4395, 0.8296, 0.4341, 0.8421, 0.4249, 0.7818, 0.4183, 0.7721, 0.4265, 0.7651, 0.4342, 0.7766, 0.3112, 0.8034, 0.3112, 0.8151, 0.3005, 0.8162, 0.3005, 0.8024, 0.4182, 0.8464, 0.4248, 0.837, 0.4341, 0.8421, 0.4262, 0.8533, 0.4294, 0.7925, 0.4249, 0.7818, 0.4342, 0.7766, 0.4396, 0.7893, 0.3135, 0.792, 0.3112, 0.8034, 0.3005, 0.8024, 0.3032, 0.7889, 0.4097, 0.8543, 0.4182, 0.8464, 0.4262, 0.8533, 0.4163, 0.8627, 0.4318, 0.8038, 0.4294, 0.7925, 0.4396, 0.7893, 0.4423, 0.8026, 0.3181, 0.7812, 0.3135, 0.792, 0.3032, 0.7889, 0.3086, 0.7761, 0.3998, 0.8605, 0.4097, 0.8543, 0.4163, 0.8627, 0.4047, 0.87, 0.4317, 0.8153, 0.4318, 0.8038, 0.4423, 0.8026, 0.4422, 0.8163, 0.3247, 0.7715, 0.3181, 0.7812, 0.3086, 0.7761, 0.3164, 0.7646, 0.3888, 0.8647, 0.3998, 0.8605, 0.4047, 0.87, 0.3918, 0.875, 0.3332, 0.7632, 0.3247, 0.7715, 0.3164, 0.7646, 0.3263, 0.7548, 0.3772, 0.8668, 0.3888, 0.8647, 0.3918, 0.875, 0.3782, 0.8776, 0.3431, 0.7568, 0.3332, 0.7632, 0.3263, 0.7548, 0.338, 0.7472, 0.3651, 0.8667, 0.3772, 0.8668, 0.3782, 0.8776, 0.3643, 0.8776, 0.3541, 0.7524, 0.3431, 0.7568, 0.338, 0.7472, 0.3509, 0.742, 0.3165, 0.8536, 0.3264, 0.8631, 0.3179, 0.8739, 0.306, 0.8626, 0.4051, 0.7476, 0.3923, 0.7423, 0.3964, 0.7289, 0.4117, 0.7354, 0.3087, 0.8424, 0.3165, 0.8536, 0.306, 0.8626, 0.2966, 0.849, 0.4167, 0.7554, 0.4051, 0.7476, 0.4117, 0.7354, 0.4255, 0.7447, 0.3033, 0.8297, 0.3087, 0.8424, 0.2966, 0.849, 0.2901, 0.8339, 0.4395, 0.8296, 0.4422, 0.8163, 0.4559, 0.8177, 0.4525, 0.8337, 0.4265, 0.7651, 0.4167, 0.7554, 0.4255, 0.7447, 0.4372, 0.7564, 0.3005, 0.8162, 0.3033, 0.8297, 0.2901, 0.8339, 0.2868, 0.8177, 0.4341, 0.8421, 0.4395, 0.8296, 0.4525, 0.8337, 0.446, 0.8488, 0.4342, 0.7766, 0.4265, 0.7651, 0.4372, 0.7564, 0.4464, 0.7701, 0.3005, 0.8024, 0.3005, 0.8162, 0.2868, 0.8177, 0.2867, 0.8011, 0.4262, 0.8533, 0.4341, 0.8421, 0.446, 0.8488, 0.4366, 0.8622, 0.4396, 0.7893, 0.4342, 0.7766, 0.4464, 0.7701, 0.4527, 0.7852, 0.3032, 0.7889, 0.3005, 0.8024, 0.2867, 0.8011, 0.29, 0.7848, 0.4163, 0.8627, 0.4262, 0.8533, 0.4366, 0.8622, 0.4248, 0.8736, 0.4423, 0.8026, 0.4396, 0.7893, 0.4527, 0.7852, 0.4559, 0.8013, 0.3086, 0.7761, 0.3032, 0.7889, 0.29, 0.7848, 0.2964, 0.7695, 0.4047, 0.87, 0.4163, 0.8627, 0.4248, 0.8736, 0.4109, 0.8823, 0.4422, 0.8163, 0.4423, 0.8026, 0.4559, 0.8013, 0.4559, 0.8177, 0.3164, 0.7646, 0.3086, 0.7761, 0.2964, 0.7695, 0.3057, 0.7557, 0.3918, 0.875, 0.4047, 0.87, 0.4109, 0.8823, 0.3956, 0.8883, 0.3263, 0.7548, 0.3164, 0.7646, 0.3057, 0.7557, 0.3176, 0.744, 0.3782, 0.8776, 0.3918, 0.875, 0.3956, 0.8883, 0.3795, 0.8913, 0.338, 0.7472, 0.3263, 0.7548, 0.3176, 0.744, 0.3315, 0.7348, 0.3643, 0.8776, 0.3782, 0.8776, 0.3795, 0.8913, 0.3631, 0.8913, 0.3509, 0.742, 0.338, 0.7472, 0.3315, 0.7348, 0.347, 0.7286, 0.3508, 0.8752, 0.3643, 0.8776, 0.3631, 0.8913, 0.3471, 0.8884, 0.3646, 0.7394, 0.3509, 0.742, 0.347, 0.7286, 0.3634, 0.7254, 0.3379, 0.8704, 0.3508, 0.8752, 0.3471, 0.8884, 0.3318, 0.8826, 0.3786, 0.7395, 0.3646, 0.7394, 0.3634, 0.7254, 0.3801, 0.7256, 0.3264, 0.8631, 0.3379, 0.8704, 0.3318, 0.8826, 0.3179, 0.8739, 0.3923, 0.7423, 0.3786, 0.7395, 0.3801, 0.7256, 0.3964, 0.7289, 0.05418, 0.9018, 0.05344, 0.8832, 0.0963, 0.8734, 0.09724, 0.8817, 0.2009, 0.7908, 0.2169, 0.7982, 0.1816, 0.8304, 0.175, 0.8257, 0.2308, 0.8595, 0.2261, 0.8762, 0.187, 0.8692, 0.1895, 0.8605, 0.05824, 0.9164, 0.05418, 0.9018, 0.09724, 0.8817, 0.1, 0.8891, 0.1843, 0.7853, 0.2009, 0.7908, 0.175, 0.8257, 0.167, 0.8224, 0.2331, 0.8421, 0.2308, 0.8595, 0.1895, 0.8605, 0.1903, 0.8519, 0.06968, 0.9271, 0.05824, 0.9164, 0.1, 0.8891, 0.1049, 0.8949, 0.1673, 0.7822, 0.1843, 0.7853, 0.167, 0.8224, 0.1584, 0.8206, 0.2334, 0.8245, 0.2331, 0.8421, 0.1903, 0.8519, 0.1893, 0.8436, 0.08563, 0.9345, 0.06968, 0.9271, 0.1049, 0.8949, 0.1116, 0.8996, 0.1501, 0.7819, 0.1673, 0.7822, 0.1584, 0.8206, 0.1493, 0.8202, 0.2288, 0.8108, 0.2334, 0.8245, 0.1893, 0.8436, 0.1865, 0.8362, 0.1022, 0.94, 0.08563, 0.9345, 0.1116, 0.8996, 0.1195, 0.9029, 0.1333, 0.7842, 0.1501, 0.7819, 0.1493, 0.8202, 0.1402, 0.8214, 0.1193, 0.9431, 0.1022, 0.94, 0.1195, 0.9029, 0.1282, 0.9047, 0.1172, 0.7894, 0.1333, 0.7842, 0.1402, 0.8214, 0.1313, 0.8242, 0.1364, 0.9434, 0.1193, 0.9431, 0.1282, 0.9047, 0.1373, 0.9051, 0.1022, 0.7971, 0.1172, 0.7894, 0.1313, 0.8242, 0.1229, 0.8283, 0.1533, 0.941, 0.1364, 0.9434, 0.1373, 0.9051, 0.1464, 0.9039, 0.08872, 0.8072, 0.1022, 0.7971, 0.1229, 0.8283, 0.1154, 0.8338, 0.1694, 0.9359, 0.1533, 0.941, 0.1464, 0.9039, 0.1553, 0.9011, 0.07709, 0.8195, 0.08872, 0.8072, 0.1154, 0.8338, 0.1088, 0.8404, 0.1844, 0.9282, 0.1694, 0.9359, 0.1553, 0.9011, 0.1636, 0.897, 0.0676, 0.8336, 0.07709, 0.8195, 0.1088, 0.8404, 0.1035, 0.8479, 0.1978, 0.9181, 0.1844, 0.9282, 0.1636, 0.897, 0.1712, 0.8915, 0.06045, 0.8491, 0.0676, 0.8336, 0.1035, 0.8479, 0.09952, 0.8561, 0.2095, 0.9058, 0.1978, 0.9181, 0.1712, 0.8915, 0.1778, 0.8849, 0.05575, 0.8658, 0.06045, 0.8491, 0.09952, 0.8561, 0.09709, 0.8648, 0.219, 0.8917, 0.2095, 0.9058, 0.1778, 0.8849, 0.1831, 0.8774, 0.05344, 0.8832, 0.05575, 0.8658, 0.09709, 0.8648, 0.0963, 0.8734, 0.2169, 0.7982, 0.2288, 0.8108, 0.1865, 0.8362, 0.1816, 0.8304, 0.2261, 0.8762, 0.219, 0.8917, 0.1831, 0.8774, 0.187, 0.8692, 0.281, 0.8893, 0.2708, 0.9148, 0.219, 0.8917, 0.2261, 0.8762, 0.2488, 0.7591, 0.2677, 0.7803, 0.2288, 0.8108, 0.2169, 0.7982, 0.0001475, 0.8913, 0.0001475, 0.8633, 0.05575, 0.8658, 0.05344, 0.8832, 0.2708, 0.9148, 0.2564, 0.9378, 0.2095, 0.9058, 0.219, 0.8917, 0.0001475, 0.8633, 0.005539, 0.836, 0.06045, 0.8491, 0.05575, 0.8658, 0.2564, 0.9378, 0.2383, 0.9579, 0.1978, 0.9181, 0.2095, 0.9058, 0.005539, 0.836, 0.01574, 0.8105, 0.0676, 0.8336, 0.06045, 0.8491, 0.2383, 0.9579, 0.217, 0.9746, 0.1844, 0.9282, 0.1978, 0.9181, 0.01574, 0.8105, 0.03017, 0.7875, 0.07709, 0.8195, 0.0676, 0.8336, 0.217, 0.9746, 0.1933, 0.9873, 0.1694, 0.9359, 0.1844, 0.9282, 0.03017, 0.7875, 0.04829, 0.7674, 0.08872, 0.8072, 0.07709, 0.8195, 0.1933, 0.9873, 0.1677, 0.9959, 0.1533, 0.941, 0.1694, 0.9359, 0.04829, 0.7674, 0.06951, 0.7507, 0.1022, 0.7971, 0.08872, 0.8072, 0.1677, 0.9959, 0.1408, 0.9999, 0.1364, 0.9434, 0.1533, 0.941, 0.06951, 0.7507, 0.09325, 0.738, 0.1172, 0.7894, 0.1022, 0.7971, 0.1408, 0.9999, 0.1135, 0.999, 0.1193, 0.9431, 0.1364, 0.9434, 0.09325, 0.738, 0.1189, 0.7294, 0.1333, 0.7842, 0.1172, 0.7894, 0.1135, 0.999, 0.08647, 0.9932, 0.1022, 0.94, 0.1193, 0.9431, 0.1189, 0.7294, 0.1458, 0.7254, 0.1501, 0.7819, 0.1333, 0.7842, 0.08647, 0.9932, 0.06083, 0.9823, 0.08563, 0.9345, 0.1022, 0.94, 0.2677, 0.7803, 0.2804, 0.8062, 0.2334, 0.8245, 0.2288, 0.8108, 0.1458, 0.7254, 0.1731, 0.7263, 0.1673, 0.7822, 0.1501, 0.7819, 0.06083, 0.9823, 0.03776, 0.9662, 0.06968, 0.9271, 0.08563, 0.9345, 0.2804, 0.8062, 0.2864, 0.834, 0.2331, 0.8421, 0.2334, 0.8245, 0.1731, 0.7263, 0.2001, 0.7321, 0.1843, 0.7853, 0.1673, 0.7822, 0.03776, 0.9662, 0.01883, 0.945, 0.05824, 0.9164, 0.06968, 0.9271, 0.2864, 0.834, 0.2864, 0.862, 0.2308, 0.8595, 0.2331, 0.8421, 0.2001, 0.7321, 0.2257, 0.743, 0.2009, 0.7908, 0.1843, 0.7853, 0.01883, 0.945, 0.006155, 0.9191, 0.05418, 0.9018, 0.05824, 0.9164, 0.2864, 0.862, 0.281, 0.8893, 0.2261, 0.8762, 0.2308, 0.8595, 0.2257, 0.743, 0.2488, 0.7591, 0.2169, 0.7982, 0.2009, 0.7908, 0.006155, 0.9191, 0.0001475, 0.8913, 0.05344, 0.8832, 0.05418, 0.9018, 0.1116, 0.8996, 0.1049, 0.8949, 0.1249, 0.8778, 0.1278, 0.88, 0.1493, 0.8202, 0.1584, 0.8206, 0.1513, 0.8429, 0.1471, 0.8428, 0.1865, 0.8362, 0.1893, 0.8436, 0.165, 0.8536, 0.1637, 0.8503, 0.1195, 0.9029, 0.1116, 0.8996, 0.1278, 0.88, 0.1313, 0.8815, 0.1402, 0.8214, 0.1493, 0.8202, 0.1471, 0.8428, 0.1428, 0.8435, 0.1282, 0.9047, 0.1195, 0.9029, 0.1313, 0.8815, 0.1352, 0.8824, 0.1313, 0.8242, 0.1402, 0.8214, 0.1428, 0.8435, 0.1384, 0.8448, 0.1373, 0.9051, 0.1282, 0.9047, 0.1352, 0.8824, 0.1395, 0.8825, 0.1229, 0.8283, 0.1313, 0.8242, 0.1384, 0.8448, 0.1343, 0.8469, 0.1464, 0.9039, 0.1373, 0.9051, 0.1395, 0.8825, 0.1438, 0.8818, 0.1154, 0.8338, 0.1229, 0.8283, 0.1343, 0.8469, 0.1306, 0.8495, 0.1553, 0.9011, 0.1464, 0.9039, 0.1438, 0.8818, 0.1481, 0.8805, 0.1088, 0.8404, 0.1154, 0.8338, 0.1306, 0.8495, 0.1273, 0.8527, 0.1636, 0.897, 0.1553, 0.9011, 0.1481, 0.8805, 0.1522, 0.8784, 0.1035, 0.8479, 0.1088, 0.8404, 0.1273, 0.8527, 0.1247, 0.8563, 0.1712, 0.8915, 0.1636, 0.897, 0.1522, 0.8784, 0.156, 0.8758, 0.09952, 0.8561, 0.1035, 0.8479, 0.1247, 0.8563, 0.1227, 0.8601, 0.1778, 0.8849, 0.1712, 0.8915, 0.156, 0.8758, 0.1592, 0.8726, 0.09709, 0.8648, 0.09952, 0.8561, 0.1227, 0.8601, 0.1215, 0.8641, 0.1831, 0.8774, 0.1778, 0.8849, 0.1592, 0.8726, 0.1619, 0.869, 0.0963, 0.8734, 0.09709, 0.8648, 0.1215, 0.8641, 0.1211, 0.868, 0.1816, 0.8304, 0.1865, 0.8362, 0.1637, 0.8503, 0.1616, 0.8475, 0.187, 0.8692, 0.1831, 0.8774, 0.1619, 0.869, 0.1639, 0.8652, 0.09724, 0.8817, 0.0963, 0.8734, 0.1211, 0.868, 0.1216, 0.8717, 0.175, 0.8257, 0.1816, 0.8304, 0.1616, 0.8475, 0.1588, 0.8453, 0.1895, 0.8605, 0.187, 0.8692, 0.1639, 0.8652, 0.1651, 0.8612, 0.1, 0.8891, 0.09724, 0.8817, 0.1216, 0.8717, 0.1228, 0.875, 0.167, 0.8224, 0.175, 0.8257, 0.1588, 0.8453, 0.1553, 0.8438, 0.1903, 0.8519, 0.1895, 0.8605, 0.1651, 0.8612, 0.1655, 0.8573, 0.1049, 0.8949, 0.1, 0.8891, 0.1228, 0.875, 0.1249, 0.8778, 0.1584, 0.8206, 0.167, 0.8224, 0.1553, 0.8438, 0.1513, 0.8429, 0.1893, 0.8436, 0.1903, 0.8519, 0.1655, 0.8573, 0.165, 0.8536, 0.2889, 0.2733, 0.2729, 0.2894, 0.2111, 0.2382, 0.2383, 0.211, 0.4734, 0.3287, 0.4647, 0.3077, 0.5356, 0.2702, 0.5503, 0.3057, 0.3516, 0.478, 0.3743, 0.4779, 0.3819, 0.5578, 0.3434, 0.5578, 0.351, 0.2474, 0.3287, 0.2519, 0.3057, 0.175, 0.3434, 0.1675, 0.4736, 0.396, 0.478, 0.3737, 0.5578, 0.3819, 0.5503, 0.4196, 0.2894, 0.4524, 0.3083, 0.465, 0.2702, 0.5356, 0.2382, 0.5142, 0.2606, 0.4176, 0.2733, 0.4364, 0.211, 0.487, 0.1897, 0.4551, 0.2473, 0.3516, 0.2474, 0.3743, 0.1675, 0.3819, 0.1675, 0.3434, 0.417, 0.2603, 0.396, 0.2517, 0.4196, 0.175, 0.4551, 0.1897, 0.4364, 0.452, 0.4524, 0.4359, 0.5142, 0.4871, 0.487, 0.5143, 0.2729, 0.2894, 0.2603, 0.3083, 0.1897, 0.2702, 0.2111, 0.2382, 0.4647, 0.3077, 0.452, 0.2889, 0.5143, 0.2383, 0.5356, 0.2702, 0.3743, 0.4779, 0.3966, 0.4734, 0.4196, 0.5503, 0.3819, 0.5578, 0.3287, 0.2519, 0.3077, 0.2606, 0.2702, 0.1897, 0.3057, 0.175, 0.478, 0.3737, 0.4779, 0.351, 0.5578, 0.3434, 0.5578, 0.3819, 0.3083, 0.465, 0.3293, 0.4736, 0.3057, 0.5503, 0.2702, 0.5356, 0.2474, 0.3743, 0.2519, 0.3966, 0.175, 0.4196, 0.1675, 0.3819, 0.396, 0.2517, 0.3737, 0.2473, 0.3819, 0.1675, 0.4196, 0.175, 0.4524, 0.4359, 0.465, 0.417, 0.5356, 0.4551, 0.5142, 0.4871, 0.2603, 0.3083, 0.2517, 0.3293, 0.175, 0.3057, 0.1897, 0.2702, 0.452, 0.2889, 0.4359, 0.2729, 0.4871, 0.2111, 0.5143, 0.2383, 0.3966, 0.4734, 0.4176, 0.4647, 0.4551, 0.5356, 0.4196, 0.5503, 0.3077, 0.2606, 0.2889, 0.2733, 0.2383, 0.211, 0.2702, 0.1897, 0.4779, 0.351, 0.4734, 0.3287, 0.5503, 0.3057, 0.5578, 0.3434, 0.3293, 0.4736, 0.3516, 0.478, 0.3434, 0.5578, 0.3057, 0.5503, 0.2519, 0.3966, 0.2606, 0.4176, 0.1897, 0.4551, 0.175, 0.4196, 0.3737, 0.2473, 0.351, 0.2474, 0.3434, 0.1675, 0.3819, 0.1675, 0.465, 0.417, 0.4736, 0.396, 0.5503, 0.4196, 0.5356, 0.4551, 0.2517, 0.3293, 0.2473, 0.3516, 0.1675, 0.3434, 0.175, 0.3057, 0.4359, 0.2729, 0.417, 0.2603, 0.4551, 0.1897, 0.4871, 0.2111, 0.2733, 0.4364, 0.2894, 0.4524, 0.2382, 0.5142, 0.211, 0.487, 0.4176, 0.4647, 0.4364, 0.452, 0.487, 0.5143, 0.4551, 0.5356, 0.1482, 0.8717, 0.1456, 0.8731, 0.141, 0.8661, 0.1436, 0.8639, 0.1296, 0.8644, 0.1305, 0.862, 0.1385, 0.8654, 0.1381, 0.8659, 0.1305, 0.862, 0.1319, 0.8596, 0.1391, 0.8648, 0.1385, 0.8654, 0.1319, 0.8596, 0.1337, 0.8574, 0.1397, 0.8642, 0.1391, 0.8648, 0.1507, 0.87, 0.1482, 0.8717, 0.1436, 0.8639, 0.1443, 0.8633, 0.1337, 0.8574, 0.1359, 0.8553, 0.1404, 0.8637, 0.1397, 0.8642, 0.1456, 0.8731, 0.1428, 0.8741, 0.1403, 0.8665, 0.141, 0.8661, 0.1359, 0.8553, 0.1383, 0.8536, 0.143, 0.8614, 0.1404, 0.8637, 0.1428, 0.8741, 0.14, 0.8746, 0.1396, 0.8668, 0.1403, 0.8665, 0.1383, 0.8536, 0.141, 0.8522, 0.1437, 0.8609, 0.143, 0.8614, 0.14, 0.8746, 0.1374, 0.8747, 0.1389, 0.8671, 0.1396, 0.8668, 0.141, 0.8522, 0.1438, 0.8512, 0.1454, 0.8597, 0.1437, 0.8609, 0.1374, 0.8747, 0.135, 0.8744, 0.1384, 0.8672, 0.1389, 0.8671, 0.1438, 0.8512, 0.1465, 0.8507, 0.1462, 0.8593, 0.1454, 0.8597, 0.135, 0.8744, 0.1329, 0.8736, 0.138, 0.8673, 0.1384, 0.8672, 0.1565, 0.8545, 0.1572, 0.8564, 0.1482, 0.8594, 0.1482, 0.8591, 0.1465, 0.8507, 0.1492, 0.8506, 0.1468, 0.859, 0.1462, 0.8593, 0.1329, 0.8736, 0.1312, 0.8724, 0.1377, 0.8672, 0.138, 0.8673, 0.1572, 0.8564, 0.1574, 0.8586, 0.148, 0.8597, 0.1482, 0.8594, 0.1492, 0.8506, 0.1516, 0.8509, 0.1474, 0.8589, 0.1468, 0.859, 0.1312, 0.8724, 0.13, 0.8708, 0.1376, 0.8671, 0.1377, 0.8672, 0.1574, 0.8586, 0.157, 0.8609, 0.1477, 0.8602, 0.148, 0.8597, 0.1516, 0.8509, 0.1537, 0.8517, 0.1478, 0.8588, 0.1474, 0.8589, 0.13, 0.8708, 0.1293, 0.8689, 0.1376, 0.8668, 0.1376, 0.8671, 0.157, 0.8609, 0.1561, 0.8633, 0.1473, 0.8607, 0.1477, 0.8602, 0.1537, 0.8517, 0.1553, 0.8529, 0.1481, 0.8589, 0.1478, 0.8588, 0.1293, 0.8689, 0.1292, 0.8667, 0.1378, 0.8664, 0.1376, 0.8668, 0.1561, 0.8633, 0.1547, 0.8657, 0.1466, 0.8614, 0.1473, 0.8607, 0.1553, 0.8529, 0.1565, 0.8545, 0.1482, 0.8591, 0.1481, 0.8589, 0.1292, 0.8667, 0.1296, 0.8644, 0.1381, 0.8659, 0.1378, 0.8664, 0.1547, 0.8657, 0.1529, 0.8679, 0.145, 0.8627, 0.1466, 0.8614, 0.1529, 0.8679, 0.1507, 0.87, 0.1443, 0.8633, 0.145, 0.8627, 0.358, 0.3667, 0.352, 0.3717, 0.3504, 0.3695, 0.3573, 0.3657, 0.3626, 0.3626, 0.3596, 0.3666, 0.3589, 0.366, 0.3573, 0.3657, 0.3504, 0.3695, 0.3493, 0.367, 0.3568, 0.3646, 0.3626, 0.3626, 0.3589, 0.366, 0.3583, 0.3652, 0.3568, 0.3646, 0.3493, 0.367, 0.3487, 0.3643, 0.3565, 0.3635, 0.3626, 0.3626, 0.3583, 0.3652, 0.3579, 0.3643, 0.3565, 0.3635, 0.3487, 0.3643, 0.3487, 0.3615, 0.3565, 0.3622, 0.3626, 0.3626, 0.3579, 0.3643, 0.3577, 0.3633, 0.3565, 0.3622, 0.3487, 0.3615, 0.3492, 0.3588, 0.3567, 0.361, 0.3626, 0.3626, 0.3577, 0.3633, 0.3576, 0.3623, 0.3567, 0.361, 0.3492, 0.3588, 0.3502, 0.3563, 0.3571, 0.3599, 0.3626, 0.3626, 0.3576, 0.3623, 0.3578, 0.3614, 0.3571, 0.3599, 0.3502, 0.3563, 0.3517, 0.354, 0.3577, 0.3589, 0.3626, 0.3626, 0.3578, 0.3614, 0.3581, 0.3604, 0.3577, 0.3589, 0.3517, 0.354, 0.3536, 0.352, 0.3586, 0.358, 0.3626, 0.3626, 0.3581, 0.3604, 0.3587, 0.3596, 0.3586, 0.358, 0.3536, 0.352, 0.3558, 0.3504, 0.3596, 0.3573, 0.3626, 0.3626, 0.3587, 0.3596, 0.3593, 0.3589, 0.3596, 0.3573, 0.3558, 0.3504, 0.3583, 0.3493, 0.3607, 0.3568, 0.3626, 0.3626, 0.3593, 0.3589, 0.3601, 0.3583, 0.3607, 0.3568, 0.3583, 0.3493, 0.361, 0.3487, 0.3618, 0.3565, 0.3626, 0.3626, 0.3601, 0.3583, 0.361, 0.3579, 0.3618, 0.3565, 0.361, 0.3487, 0.3638, 0.3487, 0.3631, 0.3565, 0.3626, 0.3626, 0.361, 0.3579, 0.362, 0.3577, 0.3631, 0.3565, 0.3638, 0.3487, 0.3665, 0.3492, 0.3643, 0.3567, 0.3626, 0.3626, 0.362, 0.3577, 0.363, 0.3576, 0.3643, 0.3567, 0.3665, 0.3492, 0.369, 0.3502, 0.3654, 0.3571, 0.3626, 0.3626, 0.363, 0.3576, 0.3639, 0.3578, 0.3654, 0.3571, 0.369, 0.3502, 0.3713, 0.3517, 0.3664, 0.3577, 0.3626, 0.3626, 0.3639, 0.3578, 0.3649, 0.3581, 0.3664, 0.3577, 0.3713, 0.3517, 0.3733, 0.3536, 0.3673, 0.3586, 0.3626, 0.3626, 0.3649, 0.3581, 0.3657, 0.3587, 0.3673, 0.3586, 0.3733, 0.3536, 0.3749, 0.3558, 0.368, 0.3596, 0.3626, 0.3626, 0.3657, 0.3587, 0.3664, 0.3593, 0.368, 0.3596, 0.3749, 0.3558, 0.376, 0.3583, 0.3685, 0.3607, 0.3626, 0.3626, 0.3664, 0.3593, 0.367, 0.3601, 0.3685, 0.3607, 0.376, 0.3583, 0.3766, 0.361, 0.3688, 0.3618, 0.3626, 0.3626, 0.367, 0.3601, 0.3674, 0.361, 0.3688, 0.3618, 0.3766, 0.361, 0.3766, 0.3638, 0.3688, 0.3631, 0.3626, 0.3626, 0.3674, 0.361, 0.3676, 0.362, 0.3688, 0.3631, 0.3766, 0.3638, 0.3761, 0.3665, 0.3686, 0.3643, 0.3626, 0.3626, 0.3676, 0.362, 0.3677, 0.363, 0.3686, 0.3643, 0.3761, 0.3665, 0.3751, 0.369, 0.3682, 0.3654, 0.3626, 0.3626, 0.3677, 0.363, 0.3675, 0.3639, 0.3682, 0.3654, 0.3751, 0.369, 0.3736, 0.3713, 0.3676, 0.3664, 0.3626, 0.3626, 0.3675, 0.3639, 0.3672, 0.3649, 0.3676, 0.3664, 0.3736, 0.3713, 0.3717, 0.3733, 0.3667, 0.3673, 0.3626, 0.3626, 0.3672, 0.3649, 0.3666, 0.3657, 0.3667, 0.3673, 0.3717, 0.3733, 0.3695, 0.3749, 0.3657, 0.368, 0.3626, 0.3626, 0.3666, 0.3657, 0.366, 0.3664, 0.3657, 0.368, 0.3695, 0.3749, 0.367, 0.376, 0.3646, 0.3685, 0.3626, 0.3626, 0.366, 0.3664, 0.3652, 0.367, 0.3646, 0.3685, 0.367, 0.376, 0.3643, 0.3766, 0.3635, 0.3688, 0.3626, 0.3626, 0.3652, 0.367, 0.3643, 0.3674, 0.3635, 0.3688, 0.3643, 0.3766, 0.3615, 0.3766, 0.3622, 0.3688, 0.3626, 0.3626, 0.3643, 0.3674, 0.3633, 0.3676, 0.3622, 0.3688, 0.3615, 0.3766, 0.3588, 0.3761, 0.361, 0.3686, 0.3626, 0.3626, 0.3633, 0.3676, 0.3623, 0.3677, 0.361, 0.3686, 0.3588, 0.3761, 0.3563, 0.3751, 0.3599, 0.3682, 0.3626, 0.3626, 0.3623, 0.3677, 0.3614, 0.3675, 0.3599, 0.3682, 0.3563, 0.3751, 0.354, 0.3736, 0.3589, 0.3676, 0.3626, 0.3626, 0.3614, 0.3675, 0.3604, 0.3672, 0.3589, 0.3676, 0.354, 0.3736, 0.352, 0.3717, 0.358, 0.3667, 0.3626, 0.3626, 0.3604, 0.3672, 0.3596, 0.3666, 0.1482, 0.8591, 0.1482, 0.8594, 0.148, 0.8597, 0.1477, 0.8602, 0.1473, 0.8607, 0.1466, 0.8614, 0.145, 0.8627, 0.1443, 0.8633, 0.1436, 0.8639, 0.141, 0.8661, 0.1403, 0.8665, 0.1396, 0.8668, 0.1389, 0.8671, 0.1384, 0.8672, 0.138, 0.8673, 0.1377, 0.8672, 0.1376, 0.8671, 0.1376, 0.8668, 0.1378, 0.8664, 0.1381, 0.8659, 0.1385, 0.8654, 0.1391, 0.8648, 0.1397, 0.8642, 0.1404, 0.8637, 0.143, 0.8614, 0.1437, 0.8609, 0.1454, 0.8597, 0.1462, 0.8593, 0.1468, 0.859, 0.1474, 0.8589, 0.1478, 0.8588, 0.1481, 0.8589, 0.1592, 0.8726, 0.156, 0.8758, 0.1507, 0.87, 0.1529, 0.8679, 0.1619, 0.869, 0.1592, 0.8726, 0.1529, 0.8679, 0.1547, 0.8657, 0.1211, 0.868, 0.1215, 0.8641, 0.1296, 0.8644, 0.1292, 0.8667, 0.1616, 0.8475, 0.1637, 0.8503, 0.1565, 0.8545, 0.1553, 0.8529, 0.1639, 0.8652, 0.1619, 0.869, 0.1547, 0.8657, 0.1561, 0.8633, 0.1216, 0.8717, 0.1211, 0.868, 0.1292, 0.8667, 0.1293, 0.8689, 0.1588, 0.8453, 0.1616, 0.8475, 0.1553, 0.8529, 0.1537, 0.8517, 0.1651, 0.8612, 0.1639, 0.8652, 0.1561, 0.8633, 0.157, 0.8609, 0.1228, 0.875, 0.1216, 0.8717, 0.1293, 0.8689, 0.13, 0.8708, 0.1553, 0.8438, 0.1588, 0.8453, 0.1537, 0.8517, 0.1516, 0.8509, 0.1655, 0.8573, 0.1651, 0.8612, 0.157, 0.8609, 0.1574, 0.8586, 0.1249, 0.8778, 0.1228, 0.875, 0.13, 0.8708, 0.1312, 0.8724, 0.1513, 0.8429, 0.1553, 0.8438, 0.1516, 0.8509, 0.1492, 0.8506, 0.165, 0.8536, 0.1655, 0.8573, 0.1574, 0.8586, 0.1572, 0.8564, 0.1278, 0.88, 0.1249, 0.8778, 0.1312, 0.8724, 0.1329, 0.8736, 0.1471, 0.8428, 0.1513, 0.8429, 0.1492, 0.8506, 0.1465, 0.8507, 0.1637, 0.8503, 0.165, 0.8536, 0.1572, 0.8564, 0.1565, 0.8545, 0.1313, 0.8815, 0.1278, 0.88, 0.1329, 0.8736, 0.135, 0.8744, 0.1428, 0.8435, 0.1471, 0.8428, 0.1465, 0.8507, 0.1438, 0.8512, 0.1352, 0.8824, 0.1313, 0.8815, 0.135, 0.8744, 0.1374, 0.8747, 0.1384, 0.8448, 0.1428, 0.8435, 0.1438, 0.8512, 0.141, 0.8522, 0.1395, 0.8825, 0.1352, 0.8824, 0.1374, 0.8747, 0.14, 0.8746, 0.1343, 0.8469, 0.1384, 0.8448, 0.141, 0.8522, 0.1383, 0.8536, 0.1438, 0.8818, 0.1395, 0.8825, 0.14, 0.8746, 0.1428, 0.8741, 0.1306, 0.8495, 0.1343, 0.8469, 0.1383, 0.8536, 0.1359, 0.8553, 0.1481, 0.8805, 0.1438, 0.8818, 0.1428, 0.8741, 0.1456, 0.8731, 0.1273, 0.8527, 0.1306, 0.8495, 0.1359, 0.8553, 0.1337, 0.8574, 0.156, 0.8758, 0.1522, 0.8784, 0.1482, 0.8717, 0.1507, 0.87, 0.1247, 0.8563, 0.1273, 0.8527, 0.1337, 0.8574, 0.1319, 0.8596, 0.1227, 0.8601, 0.1247, 0.8563, 0.1319, 0.8596, 0.1305, 0.862, 0.1215, 0.8641, 0.1227, 0.8601, 0.1305, 0.862, 0.1296, 0.8644, 0.1522, 0.8784, 0.1481, 0.8805, 0.1456, 0.8731, 0.1482, 0.8717, 0.8658, 0.2648, 0.8577, 0.2772, 0.8491, 0.2704, 0.856, 0.2598, 0.8615, 0.05788, 0.8568, 0.04612, 0.8674, 0.04039, 0.8731, 0.05432, 0.8568, 0.04612, 0.8499, 0.03553, 0.8592, 0.02784, 0.8674, 0.04039, 0.8577, 0.2772, 0.8472, 0.2878, 0.8402, 0.2794, 0.8491, 0.2704, 0.8714, 0.2511, 0.8658, 0.2648, 0.856, 0.2598, 0.8608, 0.248, 0.8639, 0.07036, 0.8615, 0.05788, 0.8731, 0.05432, 0.876, 0.06908, 0.8742, 0.2365, 0.8714, 0.2511, 0.8608, 0.248, 0.8633, 0.2355, 0.8639, 0.08309, 0.8639, 0.07036, 0.876, 0.06908, 0.876, 0.08412, 0.8742, 0.2216, 0.8742, 0.2365, 0.8633, 0.2355, 0.8633, 0.2228, 0.8615, 0.09557, 0.8639, 0.08309, 0.876, 0.08412, 0.8731, 0.09888, 0.8714, 0.207, 0.8742, 0.2216, 0.8633, 0.2228, 0.8609, 0.2103, 0.8567, 0.1073, 0.8615, 0.09557, 0.8731, 0.09888, 0.8675, 0.1128, 0.8659, 0.1933, 0.8714, 0.207, 0.8609, 0.2103, 0.8562, 0.1985, 0.8498, 0.1179, 0.8567, 0.1073, 0.8675, 0.1128, 0.8593, 0.1254, 0.8577, 0.1809, 0.8659, 0.1933, 0.8562, 0.1985, 0.8492, 0.1878, 0.841, 0.1269, 0.8498, 0.1179, 0.8593, 0.1254, 0.8488, 0.136, 0.8473, 0.1703, 0.8577, 0.1809, 0.8492, 0.1878, 0.8404, 0.1788, 0.8305, 0.1339, 0.841, 0.1269, 0.8488, 0.136, 0.8364, 0.1444, 0.835, 0.162, 0.8473, 0.1703, 0.8404, 0.1788, 0.8299, 0.1717, 0.8189, 0.1388, 0.8305, 0.1339, 0.8364, 0.1444, 0.8226, 0.1502, 0.8214, 0.1563, 0.835, 0.162, 0.8299, 0.1717, 0.8183, 0.1668, 0.8066, 0.1412, 0.8189, 0.1388, 0.8226, 0.1502, 0.8079, 0.1531, 0.8069, 0.1534, 0.8214, 0.1563, 0.8183, 0.1668, 0.806, 0.1643, 0.7941, 0.1412, 0.8066, 0.1412, 0.8079, 0.1531, 0.793, 0.1531, 0.7922, 0.1535, 0.8069, 0.1534, 0.806, 0.1643, 0.7934, 0.1643, 0.7819, 0.1387, 0.7941, 0.1412, 0.793, 0.1531, 0.7785, 0.1502, 0.7778, 0.1564, 0.7922, 0.1535, 0.7934, 0.1643, 0.7811, 0.1667, 0.7704, 0.1338, 0.7819, 0.1387, 0.7785, 0.1502, 0.7648, 0.1444, 0.7643, 0.1621, 0.7778, 0.1564, 0.7811, 0.1667, 0.7696, 0.1716, 0.7601, 0.1267, 0.7704, 0.1338, 0.7648, 0.1444, 0.7525, 0.136, 0.7522, 0.1704, 0.7643, 0.1621, 0.7696, 0.1716, 0.7592, 0.1787, 0.7514, 0.1178, 0.7601, 0.1267, 0.7525, 0.136, 0.7421, 0.1253, 0.7419, 0.181, 0.7522, 0.1704, 0.7592, 0.1787, 0.7505, 0.1877, 0.7446, 0.1072, 0.7514, 0.1178, 0.7421, 0.1253, 0.734, 0.1128, 0.7339, 0.1933, 0.7419, 0.181, 0.7505, 0.1877, 0.7437, 0.1983, 0.7399, 0.09539, 0.7446, 0.1072, 0.734, 0.1128, 0.7283, 0.09895, 0.7283, 0.207, 0.7339, 0.1933, 0.7437, 0.1983, 0.7389, 0.21, 0.7375, 0.08293, 0.7399, 0.09539, 0.7283, 0.09895, 0.7254, 0.08421, 0.7254, 0.2216, 0.7283, 0.207, 0.7389, 0.21, 0.7364, 0.2225, 0.7375, 0.07023, 0.7375, 0.08293, 0.7254, 0.08421, 0.7255, 0.06918, 0.7254, 0.2364, 0.7254, 0.2216, 0.7364, 0.2225, 0.7364, 0.2353, 0.74, 0.05776, 0.7375, 0.07023, 0.7255, 0.06918, 0.7283, 0.05445, 0.7283, 0.251, 0.7254, 0.2364, 0.7364, 0.2353, 0.7388, 0.2478, 0.7447, 0.04602, 0.74, 0.05776, 0.7283, 0.05445, 0.734, 0.04059, 0.7339, 0.2647, 0.7283, 0.251, 0.7388, 0.2478, 0.7435, 0.2596, 0.7515, 0.03544, 0.7447, 0.04602, 0.734, 0.04059, 0.742, 0.0281, 0.7419, 0.2771, 0.7339, 0.2647, 0.7435, 0.2596, 0.7504, 0.2702, 0.7602, 0.02648, 0.7515, 0.03544, 0.742, 0.0281, 0.7524, 0.01743, 0.7522, 0.2876, 0.7419, 0.2771, 0.7504, 0.2702, 0.7591, 0.2793, 0.7705, 0.01943, 0.7602, 0.02648, 0.7524, 0.01743, 0.7646, 0.00902, 0.7643, 0.2959, 0.7522, 0.2876, 0.7591, 0.2793, 0.7694, 0.2864, 0.782, 0.01458, 0.7705, 0.01943, 0.7646, 0.00902, 0.7783, 0.003198, 0.7778, 0.3017, 0.7643, 0.2959, 0.7694, 0.2864, 0.7809, 0.2913, 0.7942, 0.0121, 0.782, 0.01458, 0.7783, 0.003198, 0.7929, 0.0002003, 0.7922, 0.3046, 0.7778, 0.3017, 0.7809, 0.2913, 0.7932, 0.2938, 0.8067, 0.0121, 0.7942, 0.0121, 0.7929, 0.0002003, 0.8078, 0.0001475, 0.8069, 0.3046, 0.7922, 0.3046, 0.7932, 0.2938, 0.8057, 0.2938, 0.819, 0.01458, 0.8067, 0.0121, 0.8078, 0.0001475, 0.8224, 0.00305, 0.8214, 0.3017, 0.8069, 0.3046, 0.8057, 0.2938, 0.8181, 0.2913, 0.8306, 0.01945, 0.819, 0.01458, 0.8224, 0.00305, 0.8362, 0.0088, 0.835, 0.296, 0.8214, 0.3017, 0.8181, 0.2913, 0.8297, 0.2865, 0.841, 0.02653, 0.8306, 0.01945, 0.8362, 0.0088, 0.8486, 0.01717, 0.8472, 0.2878, 0.835, 0.296, 0.8297, 0.2865, 0.8402, 0.2794, 0.8499, 0.03553, 0.841, 0.02653, 0.8486, 0.01717, 0.8592, 0.02784])
me_cylinder.materials.append(mat_material_001)
me_cylinder.materials.append(mat_material_002)
me_cylinder.use_remesh_preserve_volume = False
me_cylinder.use_remesh_preserve_attributes = False
me_cylinder.use_mirror_vertex_groups = False
me_cylinder.update()

# ---- objects
ob_plane_001 = bpy.data.objects.new('Plane.001', me_plane_001)
ob_plane = bpy.data.objects.new('Plane', me_plane)
ob_popic = bpy.data.objects.new('popic', me_cylinder)
ob_lamp = bpy.data.objects.new('Lamp', light_lamp)
ob_camera = bpy.data.objects.new('Camera', cam_camera)

# ---- transforms, parenting, visibility, modifiers, constraints
ob_plane_001.location = (-5.993, -0.05621, 8.963)
ob_plane_001.rotation_euler = (3.058e-08, -0.6187, -9.566e-08)
ob_plane_001.scale = (6.239, 6.239, 6.239)
ob_plane_001.lineart.crease_threshold = 0.0
ob_plane.location = (-0.00235, -0.05621, -2.041)
ob_plane.scale = (39.87, 39.87, 39.87)
ob_plane.lineart.crease_threshold = 0.0
ob_popic.location = (0.0, 0.0, 0.0)
ob_popic.scale = (1.0, 1.0, 2.0)
ob_popic.lineart.crease_threshold = 0.0
_m = ob_popic.modifiers.new('Subsurf', 'SUBSURF')
_m.uv_smooth = 'PRESERVE_CORNERS'
_m.quality = 2
_m.levels = 2
_m.show_only_control_edges = False
ob_lamp.location = (4.076, 1.005, 5.904)
ob_lamp.rotation_euler = (0.6503, 0.05522, 1.866)
ob_lamp.lock_rotations_4d = False
ob_lamp.empty_display_type = 'ARROWS'
ob_lamp.color = (0.0, 0.0, 0.0, 0.0)
ob_lamp.lineart.crease_threshold = 0.0
ob_camera.location = (-3.311, -5.5, 6.457)
ob_camera.rotation_euler = (0.9553, 7.757e-07, -0.5361)
ob_camera.lock_rotations_4d = False
ob_camera.empty_display_type = 'ARROWS'
ob_camera.color = (0.0, 0.0, 0.0, 0.0)
ob_camera.display_type = 'WIRE'
ob_camera.lineart.crease_threshold = 0.0

# ---- collection membership
col_collection_1.objects.link(ob_plane_001)
col_collection_1.objects.link(ob_plane)
col_collection_1.objects.link(ob_popic)
col_collection_1.objects.link(ob_lamp)
col_collection_1.objects.link(ob_camera)

# ---- scene / render settings (as saved in the file)
scene.camera = ob_camera
scene.frame_start = 1; scene.frame_end = 250; scene.frame_set(0)
scene.render.engine = 'CYCLES'
scene.render.resolution_percentage = 50
scene.render.dither_intensity = 0.0
scene.cycles.use_denoising = False
scene.cycles.samples = 128
scene.cycles.sampling_pattern = 'TABULATED_SOBOL'
scene.cycles.use_adaptive_sampling = False
scene.cycles.use_light_tree = False
scene.cycles.blur_glossy = 0.0
scene.cycles.sample_clamp_indirect = 0.0
scene.view_settings.view_transform = 'Standard'
bpy.context.view_layer.update()
